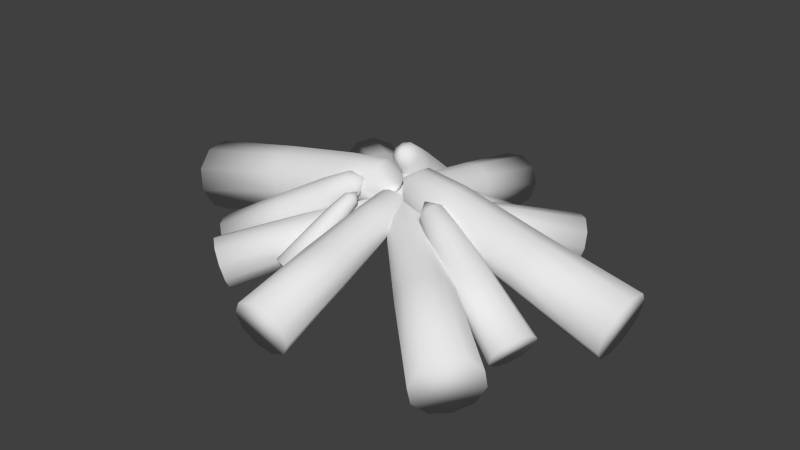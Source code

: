 # Source: fireplace.blend  (saved by Blender 2.71.0; exported with 4.5.12 LTS)
import bpy
from mathutils import Matrix  # noqa: F401  (used for matrix-valued properties, if any)

bpy.ops.wm.read_factory_settings(use_empty=True)
scene = bpy.context.scene
scene.name = 'Scene'

# ---- collections
col_collection_1 = bpy.data.collections.new('Collection 1'); scene.collection.children.link(col_collection_1)

# ---- world
world_world = bpy.data.worlds.new('World'); scene.world = world_world
world_world.color = (0.05088, 0.05088, 0.05088)
world_world.use_sun_shadow = False
world_world.sun_shadow_jitter_overblur = 0.0
world_world.cycles.sampling_method = 'MANUAL'
world_world.cycles.sample_map_resolution = 256

# ---- meshes
me_icosphere_003 = bpy.data.meshes.new('Icosphere.003')
me_icosphere_003.from_pydata([(-0.09986, 0.06941, 0.4741), (-0.08647, 0.09437, 0.4226), (-0.1041, -0.04046, 0.4948), (-0.1066, 0.0179, 0.5017), (-0.07837, -0.0945, 0.4003), (-0.09331, -0.0834, 0.4561), (-0.05825, -0.01804, 0.3211), (-0.06498, -0.06954, 0.3488), (-0.07153, 0.08327, 0.3668), (-0.06076, 0.04033, 0.328), (-1.127, 0.06139, -0.03164), (-1.147, 0.1416, 0.04076), (-1.135, -0.144, 0.007118), (-1.122, -0.0477, -0.04449), (-1.188, -0.1699, 0.2078), (-1.16, -0.1906, 0.1035), (-1.213, 0.01947, 0.293), (-1.208, -0.08963, 0.2802), (-1.175, 0.1624, 0.1451), (-1.2, 0.1157, 0.2414), (-0.2534, -0.09323, 0.2821), (-0.2896, -0.1109, 0.419), (-0.2479, 0.04697, 0.2556), (-0.2705, -0.1251, 0.3478), (-0.2616, 0.1018, 0.3051), (-0.2447, -0.02751, 0.2468), (-0.2819, 0.1158, 0.3759), (-0.2987, 0.084, 0.4417), (-0.3034, -0.05613, 0.4684), (-0.2631, 0.1016, 0.3047), (-0.3069, 0.01833, 0.4771), (-0.6545, -0.1582, 0.2411), (-0.6454, 0.124, 0.1874), (-0.6238, -0.03675, 0.1151), (-0.6338, -0.1185, 0.1591), (-0.6282, 0.05585, 0.126), (-0.6779, -0.1406, 0.3298), (-0.6895, 0.1021, 0.358), (-0.6688, 0.1416, 0.276), (-0.6952, -0.0724, 0.3913), (-0.6996, 0.02031, 0.4021), (0.002452, -0.00116, 0.4493), (0.1095, 0.045, 0.5111), (0.1131, -0.01242, 0.5234), (0.08089, 0.08954, 0.4126), (0.09723, 0.08394, 0.4688), (0.06026, 0.005687, 0.3414), (0.06677, 0.05965, 0.3639), (0.07615, -0.09068, 0.396), (0.06384, -0.05173, 0.3537), (0.1066, -0.06638, 0.5009), (0.09249, -0.09627, 0.4522), (1.148, -0.1577, 0.1588), (1.172, -0.1075, 0.2404), (1.1, -0.08298, -0.00648), (1.121, -0.1483, 0.0645), (1.105, 0.1038, 0.01068), (1.094, 0.0133, -0.02704), (1.156, 0.1445, 0.1865), (1.129, 0.1539, 0.09226), (1.183, -0.01707, 0.2781), (1.177, 0.07921, 0.2575), (0.2486, -0.06275, 0.2745), (0.2524, 0.07937, 0.2876), (0.285, -0.1196, 0.4003), (0.244, 0.01052, 0.2589), (0.303, -0.08145, 0.4624), (0.2642, -0.1125, 0.3286), (0.3126, -0.01258, 0.4907), (0.3077, 0.06064, 0.4751), (0.2705, 0.1175, 0.3496), (0.3044, -0.08137, 0.4619), (0.2916, 0.1103, 0.4213), (0.6492, 0.01085, 0.1271), (0.7168, -0.09174, 0.3538), (0.673, -0.1264, 0.2046), (0.6549, -0.07095, 0.1445), (0.6966, -0.1343, 0.2845), (0.6582, 0.08776, 0.1592), (0.7203, 0.06682, 0.3686), (0.7259, -0.01495, 0.3859), (0.6785, 0.1304, 0.2285), (0.7022, 0.1223, 0.3085), (0.05732, 0.0756, 0.3829), (0.077, 0.06538, 0.3426), (-0.0287, 0.07775, 0.3991), (0.01694, 0.08032, 0.4045), (-0.07072, 0.05706, 0.3251), (-0.06219, 0.06886, 0.3688), (-0.01067, 0.04212, 0.2632), (-0.05105, 0.04684, 0.2848), (0.06846, 0.05357, 0.2989), (0.03498, 0.04469, 0.2686), (0.04025, 0.8794, -0.01291), (0.1028, 0.896, 0.04376), (-0.1205, 0.8834, 0.01742), (-0.04507, 0.8746, -0.02296), (-0.1414, 0.9246, 0.1745), (-0.1573, 0.9025, 0.09283), (0.006549, 0.946, 0.2412), (-0.07877, 0.9412, 0.2311), (0.1188, 0.9181, 0.1254), (0.08201, 0.9372, 0.2008), (-0.07157, 0.194, 0.2326), (-0.08578, 0.2222, 0.3398), (0.0382, 0.1912, 0.2119), (-0.09667, 0.2071, 0.2841), (0.08094, 0.2025, 0.2506), (-0.02005, 0.1879, 0.205), (0.09171, 0.2186, 0.306), (0.06665, 0.2313, 0.3576), (-0.04306, 0.2336, 0.3784), (0.08082, 0.2036, 0.2503), (0.01518, 0.2371, 0.3852), (-0.1266, 0.5072, 0.2005), (0.09429, 0.5031, 0.1585), (-0.03126, 0.4845, 0.102), (-0.09536, 0.4914, 0.1363), (0.04116, 0.4889, 0.1104), (-0.1131, 0.5257, 0.27), (0.07667, 0.5374, 0.292), (0.1079, 0.5216, 0.2279), (-0.0599, 0.5399, 0.3181), (0.0126, 0.5444, 0.3265), (0.003171, -0.005209, 0.3635), (0.04042, -0.08853, 0.4119), (-0.004479, -0.09193, 0.4215), (0.07497, -0.06564, 0.3347), (0.07076, -0.07848, 0.3787), (0.009137, -0.05037, 0.279), (0.05143, -0.0549, 0.2966), (-0.06611, -0.06382, 0.3218), (-0.03576, -0.05378, 0.2886), (-0.04677, -0.0874, 0.4038), (-0.07031, -0.07667, 0.3658), (-0.121, -0.9248, 0.1332), (-0.07696, -0.9449, 0.2044), (-0.05637, -0.8821, -0.01095), (-0.1131, -0.9008, 0.05097), (0.1066, -0.8842, 0.004019), (0.02754, -0.8757, -0.02888), (0.1427, -0.9282, 0.1574), (0.1506, -0.9042, 0.07519), (0.00209, -0.9534, 0.2373), (0.086, -0.947, 0.2194), (-0.04244, -0.1984, 0.2267), (0.06881, -0.1999, 0.2369), (-0.08654, -0.2276, 0.3252), (0.01485, -0.1941, 0.2145), (-0.0565, -0.2413, 0.3738), (-0.08117, -0.2112, 0.269), (-0.002508, -0.248, 0.3958), (0.05474, -0.2434, 0.3837), (0.09884, -0.2137, 0.2855), (-0.05642, -0.2423, 0.3734), (0.09346, -0.2303, 0.3416), (0.02019, -0.4875, 0.1056), (-0.06851, -0.5477, 0.3033), (-0.09922, -0.5098, 0.1732), (-0.05109, -0.4934, 0.1207), (-0.1059, -0.5306, 0.2429), (0.08739, -0.4945, 0.1336), (0.06985, -0.5488, 0.3163), (-0.001411, -0.5547, 0.3313), (0.1248, -0.5116, 0.1941), (0.1181, -0.5324, 0.2639), (0.08698, 0.01268, 0.3264), (0.09342, -0.006167, 0.2901), (0.03243, 0.06748, 0.3409), (0.06368, 0.04081, 0.3458), (-0.007708, 0.08012, 0.2745), (0.005164, 0.08249, 0.3137), (0.02203, 0.03314, 0.2188), (-0.001266, 0.06127, 0.2382), (0.08055, -0.008539, 0.2509), (0.05328, 0.006473, 0.2236), (0.5748, 0.5455, -0.02929), (0.6258, 0.5174, 0.02163), (0.4729, 0.6479, -0.002033), (0.5164, 0.5953, -0.03832), (0.4849, 0.6876, 0.1391), (0.4608, 0.6831, 0.06572), (0.5943, 0.6097, 0.199), (0.5359, 0.6595, 0.19), (0.6499, 0.5219, 0.09497), (0.6378, 0.5571, 0.1627), (0.07676, 0.1696, 0.1913), (0.08501, 0.1967, 0.2876), (0.1463, 0.09964, 0.1727), (0.06857, 0.1937, 0.2375), (0.1811, 0.08048, 0.2075), (0.1065, 0.1337, 0.1665), (0.1981, 0.08421, 0.2573), (0.1897, 0.1081, 0.3036), (0.1198, 0.1776, 0.3223), (0.1817, 0.08128, 0.2072), (0.1598, 0.1437, 0.3284), (0.2354, 0.4073, 0.1625), (0.3764, 0.2675, 0.1247), (0.2832, 0.3333, 0.07392), (0.2459, 0.3776, 0.1048), (0.333, 0.2912, 0.08154), (0.2557, 0.4109, 0.2249), (0.3862, 0.3007, 0.2447), (0.3967, 0.2711, 0.187), (0.2991, 0.3871, 0.2681), (0.3489, 0.345, 0.2757), (0.001647, -0.006201, 0.3089), (-0.02587, -0.08345, 0.3524), (-0.05715, -0.05779, 0.361), (0.01078, -0.09003, 0.2831), (7.538e-05, -0.09576, 0.3226), (-0.02251, -0.03924, 0.233), (0.002154, -0.06844, 0.2489), (-0.07974, -0.001277, 0.2714), (-0.05379, -0.01359, 0.2417), (-0.08182, -0.0286, 0.3452), (-0.09045, -0.007009, 0.311), (-0.6498, -0.5266, 0.102), (-0.6337, -0.5669, 0.166), (-0.5813, -0.5389, -0.02753), (-0.6298, -0.5159, 0.02811), (-0.4767, -0.6414, -0.01408), (-0.5228, -0.5868, -0.04364), (-0.4806, -0.6925, 0.1238), (-0.4606, -0.6818, 0.04987), (-0.5876, -0.6215, 0.1955), (-0.5291, -0.6695, 0.1794), (-0.1479, -0.1034, 0.186), (-0.07658, -0.1735, 0.1952), (-0.1947, -0.09497, 0.2745), (-0.108, -0.1362, 0.175), (-0.1836, -0.1225, 0.3181), (-0.181, -0.08768, 0.224), (-0.1527, -0.1604, 0.338), (-0.1127, -0.1929, 0.3271), (-0.06561, -0.201, 0.2388), (-0.1843, -0.1233, 0.3178), (-0.07941, -0.2085, 0.2892), (-0.2867, -0.3301, 0.07717), (-0.3816, -0.3141, 0.2549), (-0.3781, -0.2705, 0.1379), (-0.3366, -0.2897, 0.09079), (-0.3953, -0.2798, 0.2006), (-0.2473, -0.3763, 0.1023), (-0.2925, -0.4007, 0.2665), (-0.3424, -0.3603, 0.28), (-0.2337, -0.4107, 0.1567), (-0.2509, -0.42, 0.2194), (0.02503, -0.113, 0.3603), (0.00125, -0.1218, 0.3142), (0.09296, -0.04179, 0.3789), (0.06006, -0.08245, 0.385), (0.1077, 0.009718, 0.2943), (0.1112, -0.006586, 0.3442), (0.04891, -0.02969, 0.2234), (0.08394, 0.0008949, 0.2481), (-0.002195, -0.1055, 0.2642), (0.01601, -0.07034, 0.2295), (0.7193, -0.7163, -0.09246), (0.6852, -0.7821, -0.02764), (0.8463, -0.5832, -0.05776), (0.7808, -0.6403, -0.104), (0.8971, -0.5972, 0.1219), (0.8907, -0.5667, 0.0285), (0.8016, -0.739, 0.1982), (0.8631, -0.663, 0.1867), (0.6917, -0.8126, 0.06573), (0.7361, -0.7961, 0.152), (0.2244, -0.09483, 0.1884), (0.2592, -0.1044, 0.311), (0.1377, -0.1857, 0.1647), (0.2548, -0.08361, 0.2473), (0.1144, -0.2306, 0.209), (0.1797, -0.1338, 0.1568), (0.1197, -0.252, 0.2724), (0.1498, -0.2406, 0.3314), (0.236, -0.1494, 0.3552), (0.1155, -0.2314, 0.2087), (0.1942, -0.2014, 0.363), (0.5322, -0.2888, 0.1517), (0.3589, -0.4729, 0.1036), (0.4396, -0.3522, 0.03893), (0.4947, -0.3032, 0.07827), (0.3877, -0.417, 0.04863), (0.5375, -0.3146, 0.2311), (0.4015, -0.4843, 0.2564), (0.3641, -0.4986, 0.183), (0.5086, -0.3706, 0.2862), (0.4566, -0.4354, 0.2958), (-0.001829, -0.005044, 0.3381), (-0.1011, 0.02743, 0.3935), (-0.06944, 0.06809, 0.4044), (-0.1082, -0.01944, 0.3052), (-0.1159, -0.006005, 0.3556), (-0.04468, 0.02461, 0.2415), (-0.08103, -0.007748, 0.2617), (0.001746, 0.0987, 0.2904), (-0.01307, 0.06527, 0.2525), (-0.03309, 0.1004, 0.3843), (-0.005903, 0.1121, 0.3407), (-0.6857, 0.8069, 0.0747), (-0.7365, 0.785, 0.1561), (-0.6991, 0.7193, -0.09023), (-0.6714, 0.7818, -0.01939), (-0.8261, 0.5828, -0.0731), (-0.7582, 0.6433, -0.1107), (-0.8912, 0.5861, 0.1024), (-0.8769, 0.561, 0.008317), (-0.8044, 0.7246, 0.1938), (-0.8635, 0.6486, 0.1732), (-0.1305, 0.1821, 0.1816), (-0.2173, 0.08899, 0.1933), (-0.1213, 0.2419, 0.2943), (-0.1709, 0.1303, 0.1676), (-0.156, 0.2269, 0.3499), (-0.1116, 0.2247, 0.23), (-0.2032, 0.1864, 0.3751), (-0.2433, 0.1343, 0.3613), (-0.252, 0.07411, 0.2489), (-0.157, 0.2277, 0.3494), (-0.2619, 0.09143, 0.313), (-0.4236, 0.3512, 0.04308), (-0.4064, 0.4726, 0.2693), (-0.3507, 0.4695, 0.1204), (-0.3738, 0.4161, 0.06041), (-0.3632, 0.4911, 0.2002), (-0.4811, 0.2996, 0.07512), (-0.5137, 0.3562, 0.2841), (-0.4639, 0.4211, 0.3013), (-0.5244, 0.2811, 0.1443), (-0.5368, 0.3027, 0.2241), (-0.2036, -0.05468, 0.3824), (-0.1808, -0.07254, 0.3594), (-0.231, -0.08056, 0.4418), (-0.2227, -0.05775, 0.4139), (-0.2074, -0.1464, 0.4497), (-0.2251, -0.1144, 0.4555), (-0.1655, -0.1612, 0.3952), (-0.1846, -0.1642, 0.4267), (-0.1631, -0.1045, 0.3536), (-0.1572, -0.1383, 0.3673), (-0.6811, -0.4058, -0.02596), (-0.6921, -0.3426, -0.05155), (-0.7323, -0.4542, 0.08504), (-0.6965, -0.4485, 0.02622), (-0.808, -0.3611, 0.1388), (-0.7749, -0.4208, 0.1281), (-0.8035, -0.2552, 0.06106), (-0.8189, -0.2978, 0.1132), (-0.7251, -0.2829, -0.04078), (-0.7677, -0.2495, 0.002228), (-0.2817, -0.2222, 0.37), (-0.3334, -0.1587, 0.4067), (-0.2467, -0.1892, 0.2943), (-0.3108, -0.1995, 0.3994), (-0.2542, -0.146, 0.2768), (-0.2572, -0.2183, 0.3299), (-0.2774, -0.1056, 0.2838), (-0.3063, -0.0827, 0.3132), (-0.3409, -0.1155, 0.3892), (-0.255, -0.1463, 0.2764), (-0.3305, -0.08651, 0.3535), (-0.5118, -0.2973, 0.2843), (-0.4424, -0.2312, 0.1312), (-0.4458, -0.321, 0.1974), (-0.4759, -0.3258, 0.2476), (-0.433, -0.2849, 0.153), (-0.5398, -0.2465, 0.2936), (-0.5061, -0.1519, 0.1771), (-0.4703, -0.1804, 0.1404), (-0.5491, -0.1927, 0.2718), (-0.5363, -0.1566, 0.2273), (-0.1434, -0.08734, 0.4375), (0.2348, -0.1764, 0.3824), (0.2299, -0.1478, 0.3594), (0.2724, -0.1756, 0.4418), (0.251, -0.187, 0.4139), (0.2992, -0.111, 0.4497), (0.2908, -0.1466, 0.4555), (0.2781, -0.0719, 0.3952), (0.2943, -0.08251, 0.4267), (0.2382, -0.1123, 0.3536), (0.2567, -0.08327, 0.3673), (0.8244, -0.237, -0.02596), (0.79, -0.2912, -0.05155), (0.8949, -0.2356, 0.08504), (0.8645, -0.2158, 0.02622), (0.8884, -0.3554, 0.1388), (0.904, -0.2889, 0.1281), (0.8139, -0.4308, 0.06106), (0.854, -0.4096, 0.1132), (0.7744, -0.3577, -0.04078), (0.7835, -0.411, 0.002228), (0.4052, -0.1047, 0.37), (0.4008, -0.1865, 0.4067), (0.3571, -0.1057, 0.2943), (0.4115, -0.1412, 0.3994), (0.3336, -0.1427, 0.2768), (0.3845, -0.0912, 0.3299), (0.3237, -0.1883, 0.2838), (0.3297, -0.2246, 0.3132), (0.3774, -0.2235, 0.3892), (0.3344, -0.143, 0.2764), (0.3502, -0.2381, 0.3535), (0.6261, -0.2037, 0.2843), (0.5302, -0.206, 0.1312), (0.5931, -0.1418, 0.1974), (0.6186, -0.1585, 0.2476), (0.5594, -0.16, 0.153), (0.6127, -0.2601, 0.2936), (0.5242, -0.3076, 0.1771), (0.5168, -0.2624, 0.1404), (0.5835, -0.3062, 0.2718), (0.5497, -0.3243, 0.2273), (0.2122, -0.1118, 0.4375), (0.1013, 0.1091, 0.3468), (0.08063, 0.1067, 0.3302), (0.1021, 0.1362, 0.3895), (0.1095, 0.1204, 0.3694), (0.05674, 0.1578, 0.3952), (0.08197, 0.1505, 0.3993), (0.02786, 0.144, 0.356), (0.03607, 0.1553, 0.3786), (0.0554, 0.114, 0.3261), (0.03525, 0.1283, 0.3359), (0.1663, 0.5304, 0.05315), (0.204, 0.5037, 0.03475), (0.1679, 0.581, 0.133), (0.1525, 0.5599, 0.09067), (0.2537, 0.572, 0.1716), (0.2065, 0.5856, 0.1639), (0.3051, 0.5158, 0.1157), (0.2913, 0.5453, 0.1532), (0.2512, 0.4901, 0.04249), (0.2898, 0.4947, 0.07342), (0.05607, 0.2342, 0.3379), (0.1147, 0.228, 0.3643), (0.05501, 0.1996, 0.2834), (0.08245, 0.2373, 0.359), (0.08073, 0.1814, 0.2709), (0.04559, 0.2197, 0.309), (0.1131, 0.1725, 0.2759), (0.1394, 0.1756, 0.2971), (0.1404, 0.2099, 0.3517), (0.08096, 0.1819, 0.2706), (0.1498, 0.1898, 0.326), (0.1352, 0.3892, 0.2763), (0.1333, 0.3203, 0.1662), (0.08954, 0.3678, 0.2138), (0.1024, 0.3855, 0.2498), (0.1013, 0.3429, 0.1818), (0.1752, 0.3775, 0.2829), (0.2061, 0.3123, 0.1992), (0.1733, 0.3086, 0.1728), (0.2072, 0.3548, 0.2673), (0.219, 0.3299, 0.2353), (0.0541, 0.09527, 0.3864), (-0.2748, 0.1754, 0.3716), (-0.2679, 0.1588, 0.3588), (-0.3028, 0.1726, 0.4027), (-0.2882, 0.1807, 0.3883), (-0.3153, 0.1326, 0.4053), (-0.3132, 0.1542, 0.4092), (-0.295, 0.1108, 0.3759), (-0.3084, 0.116, 0.3926), (-0.2701, 0.1372, 0.355), (-0.2804, 0.1188, 0.3615), (-0.5819, 0.1747, 0.07191), (-0.5626, 0.209, 0.05975), (-0.6342, 0.1695, 0.1301), (-0.6093, 0.1597, 0.09877), (-0.6431, 0.2409, 0.1611), (-0.6471, 0.2006, 0.1539), (-0.5964, 0.2903, 0.122), (-0.6238, 0.2752, 0.1489), (-0.5586, 0.2494, 0.06695), (-0.5715, 0.2804, 0.09074), (-0.3688, 0.1223, 0.348), (-0.375, 0.1711, 0.3691), (-0.3331, 0.1259, 0.3083), (-0.3777, 0.1435, 0.3642), (-0.3199, 0.1493, 0.3), (-0.3518, 0.1156, 0.3266), (-0.3176, 0.1769, 0.3046), (-0.3263, 0.1981, 0.3209), (-0.3618, 0.1945, 0.3608), (-0.3203, 0.1494, 0.2997), (-0.3432, 0.2048, 0.3424), (-0.4953, 0.1673, 0.2744), (-0.424, 0.1746, 0.1941), (-0.4635, 0.1326, 0.2273), (-0.4844, 0.141, 0.2541), (-0.4404, 0.1455, 0.2044), (-0.4918, 0.2016, 0.2806), (-0.4313, 0.2352, 0.2206), (-0.4205, 0.2089, 0.2002), (-0.4754, 0.2307, 0.2703), (-0.4523, 0.2435, 0.2473), (-0.2632, 0.1385, 0.4069), (-0.1551, -0.1844, 0.3716), (-0.1378, -0.1795, 0.3588), (-0.1556, -0.2125, 0.4027), (-0.1619, -0.197, 0.3883), (-0.1174, -0.2296, 0.4053), (-0.1386, -0.225, 0.4092), (-0.09331, -0.212, 0.3759), (-0.1001, -0.2247, 0.3926), (-0.1166, -0.1841, 0.355), (-0.09962, -0.1966, 0.3615), (-0.1903, -0.4895, 0.07191), (-0.2221, -0.4663, 0.05975), (-0.1913, -0.542, 0.1301), (-0.1786, -0.5184, 0.09877), (-0.2632, -0.5425, 0.1611), (-0.2236, -0.5512, 0.1539), (-0.3068, -0.4904, 0.122), (-0.295, -0.5193, 0.1489), (-0.2617, -0.4576, 0.06695), (-0.2941, -0.4668, 0.09074), (-0.1134, -0.284, 0.348), (-0.1626, -0.2844, 0.3691), (-0.1128, -0.2481, 0.3083), (-0.1355, -0.2903, 0.3642), (-0.1345, -0.2322, 0.3), (-0.1047, -0.2678, 0.3266), (-0.1617, -0.2267, 0.3046), (-0.1837, -0.2329, 0.3209), (-0.1843, -0.2685, 0.3608), (-0.1346, -0.2326, 0.2997), (-0.1923, -0.2488, 0.3424), (-0.1728, -0.4043, 0.2744), (-0.1718, -0.3326, 0.1941), (-0.1347, -0.3768, 0.2273), (-0.1454, -0.3966, 0.2541), (-0.1448, -0.3523, 0.2044), (-0.2065, -0.3969, 0.2806), (-0.2328, -0.3329, 0.2206), (-0.2054, -0.3252, 0.2002), (-0.2335, -0.3772, 0.2703), (-0.2435, -0.3527, 0.2473), (-0.1171, -0.1772, 0.4069), (-0.05307, 0.1566, 0.4532), (-0.07327, 0.1311, 0.4302), (-0.08192, 0.1983, 0.5094), (-0.05638, 0.1822, 0.4835), (-0.1559, 0.1831, 0.5142), (-0.12, 0.1986, 0.5212), (-0.1728, 0.132, 0.461), (-0.1761, 0.1577, 0.4912), (-0.1093, 0.1156, 0.4233), (-0.1473, 0.1159, 0.435), (-0.3225, 0.6412, -0.08792), (-0.2515, 0.6406, -0.1099), (-0.3765, 0.7192, 0.01712), (-0.3703, 0.6713, -0.03942), (-0.2714, 0.7958, 0.07308), (-0.3387, 0.7668, 0.06009), (-0.1526, 0.7652, 0.002625), (-0.2004, 0.7952, 0.05113), (-0.1842, 0.6696, -0.09688), (-0.1464, 0.7172, -0.05391), (-0.219, 0.2587, 0.4106), (-0.1474, 0.311, 0.4488), (-0.1822, 0.2054, 0.339), (-0.1933, 0.2912, 0.4399), (-0.1337, 0.2049, 0.324), (-0.2148, 0.2259, 0.3721), (-0.08798, 0.2254, 0.3323), (-0.06216, 0.2577, 0.3618), (-0.09884, 0.3106, 0.4338), (-0.1339, 0.2057, 0.3234), (-0.0663, 0.2902, 0.4005), (-0.2586, 0.4978, 0.2778), (-0.1847, 0.3915, 0.1327), (-0.2855, 0.4173, 0.1927), (-0.2907, 0.4577, 0.241), (-0.245, 0.392, 0.1514), (-0.2014, 0.5223, 0.289), (-0.09535, 0.4561, 0.1806), (-0.1275, 0.416, 0.1438), (-0.141, 0.5218, 0.2703), (-0.1005, 0.4965, 0.2289), (-0.1012, 0.106, 0.5171)], [], [(0, 1, 26, 27), (31, 36, 14, 15), (32, 35, 10, 11), (5, 2, 28, 21), (35, 33, 13, 10), (2, 3, 30, 28), (33, 34, 12, 13), (3, 0, 27, 30), (34, 31, 15, 12), (1, 8, 24, 29, 26), (10, 13, 12, 15, 14, 17, 16, 19, 18, 11), (9, 6, 25, 22), (4, 5, 21, 23), (7, 4, 23, 20), (8, 9, 22, 24), (6, 7, 20, 25), (39, 40, 16, 17), (38, 32, 11, 18), (36, 39, 17, 14), (37, 38, 18, 19), (40, 37, 19, 16), (22, 25, 33, 35), (23, 21, 36, 31), (20, 23, 31, 34), (24, 22, 35, 32, 29), (25, 20, 34, 33), (27, 26, 38, 37), (28, 30, 40, 39), (30, 27, 37, 40), (26, 29, 32, 38), (21, 28, 39, 36), (8, 1, 41), (6, 9, 41), (4, 7, 41), (2, 5, 41), (0, 3, 41), (9, 8, 41), (7, 6, 41), (5, 4, 41), (3, 2, 41), (1, 0, 41), (42, 43, 68, 69), (73, 78, 56, 57), (74, 77, 52, 53), (47, 44, 70, 63), (77, 75, 55, 52), (44, 45, 72, 70), (75, 76, 54, 55), (45, 42, 69, 72), (76, 73, 57, 54), (43, 50, 66, 71, 68), (52, 55, 54, 57, 56, 59, 58, 61, 60, 53), (51, 48, 67, 64), (46, 47, 63, 65), (49, 46, 65, 62), (50, 51, 64, 66), (48, 49, 62, 67), (81, 82, 58, 59), (80, 74, 53, 60), (78, 81, 59, 56), (79, 80, 60, 61), (82, 79, 61, 58), (64, 67, 75, 77), (65, 63, 78, 73), (62, 65, 73, 76), (66, 64, 77, 74, 71), (67, 62, 76, 75), (69, 68, 80, 79), (70, 72, 82, 81), (72, 69, 79, 82), (68, 71, 74, 80), (63, 70, 81, 78), (50, 43, 41), (48, 51, 41), (46, 49, 41), (44, 47, 41), (42, 45, 41), (51, 50, 41), (49, 48, 41), (47, 46, 41), (45, 44, 41), (43, 42, 41), (83, 84, 109, 110), (114, 119, 97, 98), (115, 118, 93, 94), (88, 85, 111, 104), (118, 116, 96, 93), (85, 86, 113, 111), (116, 117, 95, 96), (86, 83, 110, 113), (117, 114, 98, 95), (84, 91, 107, 112, 109), (93, 96, 95, 98, 97, 100, 99, 102, 101, 94), (92, 89, 108, 105), (87, 88, 104, 106), (90, 87, 106, 103), (91, 92, 105, 107), (89, 90, 103, 108), (122, 123, 99, 100), (121, 115, 94, 101), (119, 122, 100, 97), (120, 121, 101, 102), (123, 120, 102, 99), (105, 108, 116, 118), (106, 104, 119, 114), (103, 106, 114, 117), (107, 105, 118, 115, 112), (108, 103, 117, 116), (110, 109, 121, 120), (111, 113, 123, 122), (113, 110, 120, 123), (109, 112, 115, 121), (104, 111, 122, 119), (91, 84, 124), (89, 92, 124), (87, 90, 124), (85, 88, 124), (83, 86, 124), (92, 91, 124), (90, 89, 124), (88, 87, 124), (86, 85, 124), (84, 83, 124), (125, 126, 151, 152), (156, 161, 139, 140), (157, 160, 135, 136), (130, 127, 153, 146), (160, 158, 138, 135), (127, 128, 155, 153), (158, 159, 137, 138), (128, 125, 152, 155), (159, 156, 140, 137), (126, 133, 149, 154, 151), (135, 138, 137, 140, 139, 142, 141, 144, 143, 136), (134, 131, 150, 147), (129, 130, 146, 148), (132, 129, 148, 145), (133, 134, 147, 149), (131, 132, 145, 150), (164, 165, 141, 142), (163, 157, 136, 143), (161, 164, 142, 139), (162, 163, 143, 144), (165, 162, 144, 141), (147, 150, 158, 160), (148, 146, 161, 156), (145, 148, 156, 159), (149, 147, 160, 157, 154), (150, 145, 159, 158), (152, 151, 163, 162), (153, 155, 165, 164), (155, 152, 162, 165), (151, 154, 157, 163), (146, 153, 164, 161), (133, 126, 124), (131, 134, 124), (129, 132, 124), (127, 130, 124), (125, 128, 124), (134, 133, 124), (132, 131, 124), (130, 129, 124), (128, 127, 124), (126, 125, 124), (166, 167, 192, 193), (197, 202, 180, 181), (198, 201, 176, 177), (171, 168, 194, 187), (201, 199, 179, 176), (168, 169, 196, 194), (199, 200, 178, 179), (169, 166, 193, 196), (200, 197, 181, 178), (167, 174, 190, 195, 192), (176, 179, 178, 181, 180, 183, 182, 185, 184, 177), (175, 172, 191, 188), (170, 171, 187, 189), (173, 170, 189, 186), (174, 175, 188, 190), (172, 173, 186, 191), (205, 206, 182, 183), (204, 198, 177, 184), (202, 205, 183, 180), (203, 204, 184, 185), (206, 203, 185, 182), (188, 191, 199, 201), (189, 187, 202, 197), (186, 189, 197, 200), (190, 188, 201, 198, 195), (191, 186, 200, 199), (193, 192, 204, 203), (194, 196, 206, 205), (196, 193, 203, 206), (192, 195, 198, 204), (187, 194, 205, 202), (174, 167, 207), (172, 175, 207), (170, 173, 207), (168, 171, 207), (166, 169, 207), (175, 174, 207), (173, 172, 207), (171, 170, 207), (169, 168, 207), (167, 166, 207), (208, 209, 234, 235), (239, 244, 222, 223), (240, 243, 218, 219), (213, 210, 236, 229), (243, 241, 221, 218), (210, 211, 238, 236), (241, 242, 220, 221), (211, 208, 235, 238), (242, 239, 223, 220), (209, 216, 232, 237, 234), (218, 221, 220, 223, 222, 225, 224, 227, 226, 219), (217, 214, 233, 230), (212, 213, 229, 231), (215, 212, 231, 228), (216, 217, 230, 232), (214, 215, 228, 233), (247, 248, 224, 225), (246, 240, 219, 226), (244, 247, 225, 222), (245, 246, 226, 227), (248, 245, 227, 224), (230, 233, 241, 243), (231, 229, 244, 239), (228, 231, 239, 242), (232, 230, 243, 240, 237), (233, 228, 242, 241), (235, 234, 246, 245), (236, 238, 248, 247), (238, 235, 245, 248), (234, 237, 240, 246), (229, 236, 247, 244), (216, 209, 207), (214, 217, 207), (212, 215, 207), (210, 213, 207), (208, 211, 207), (217, 216, 207), (215, 214, 207), (213, 212, 207), (211, 210, 207), (209, 208, 207), (249, 250, 275, 276), (280, 285, 263, 264), (281, 284, 259, 260), (254, 251, 277, 270), (284, 282, 262, 259), (251, 252, 279, 277), (282, 283, 261, 262), (252, 249, 276, 279), (283, 280, 264, 261), (250, 257, 273, 278, 275), (259, 262, 261, 264, 263, 266, 265, 268, 267, 260), (258, 255, 274, 271), (253, 254, 270, 272), (256, 253, 272, 269), (257, 258, 271, 273), (255, 256, 269, 274), (288, 289, 265, 266), (287, 281, 260, 267), (285, 288, 266, 263), (286, 287, 267, 268), (289, 286, 268, 265), (271, 274, 282, 284), (272, 270, 285, 280), (269, 272, 280, 283), (273, 271, 284, 281, 278), (274, 269, 283, 282), (276, 275, 287, 286), (277, 279, 289, 288), (279, 276, 286, 289), (275, 278, 281, 287), (270, 277, 288, 285), (257, 250, 290), (255, 258, 290), (253, 256, 290), (251, 254, 290), (249, 252, 290), (258, 257, 290), (256, 255, 290), (254, 253, 290), (252, 251, 290), (250, 249, 290), (291, 292, 317, 318), (322, 327, 305, 306), (323, 326, 301, 302), (296, 293, 319, 312), (326, 324, 304, 301), (293, 294, 321, 319), (324, 325, 303, 304), (294, 291, 318, 321), (325, 322, 306, 303), (292, 299, 315, 320, 317), (301, 304, 303, 306, 305, 308, 307, 310, 309, 302), (300, 297, 316, 313), (295, 296, 312, 314), (298, 295, 314, 311), (299, 300, 313, 315), (297, 298, 311, 316), (330, 331, 307, 308), (329, 323, 302, 309), (327, 330, 308, 305), (328, 329, 309, 310), (331, 328, 310, 307), (313, 316, 324, 326), (314, 312, 327, 322), (311, 314, 322, 325), (315, 313, 326, 323, 320), (316, 311, 325, 324), (318, 317, 329, 328), (319, 321, 331, 330), (321, 318, 328, 331), (317, 320, 323, 329), (312, 319, 330, 327), (299, 292, 290), (297, 300, 290), (295, 298, 290), (293, 296, 290), (291, 294, 290), (300, 299, 290), (298, 297, 290), (296, 295, 290), (294, 293, 290), (292, 291, 290), (332, 333, 358, 359), (363, 368, 346, 347), (364, 367, 342, 343), (337, 334, 360, 353), (367, 365, 345, 342), (334, 335, 362, 360), (365, 366, 344, 345), (335, 332, 359, 362), (366, 363, 347, 344), (333, 340, 356, 361, 358), (342, 345, 344, 347, 346, 349, 348, 351, 350, 343), (341, 338, 357, 354), (336, 337, 353, 355), (339, 336, 355, 352), (340, 341, 354, 356), (338, 339, 352, 357), (371, 372, 348, 349), (370, 364, 343, 350), (368, 371, 349, 346), (369, 370, 350, 351), (372, 369, 351, 348), (354, 357, 365, 367), (355, 353, 368, 363), (352, 355, 363, 366), (356, 354, 367, 364, 361), (357, 352, 366, 365), (359, 358, 370, 369), (360, 362, 372, 371), (362, 359, 369, 372), (358, 361, 364, 370), (353, 360, 371, 368), (340, 333, 373), (338, 341, 373), (336, 339, 373), (334, 337, 373), (332, 335, 373), (341, 340, 373), (339, 338, 373), (337, 336, 373), (335, 334, 373), (333, 332, 373), (374, 375, 400, 401), (405, 410, 388, 389), (406, 409, 384, 385), (379, 376, 402, 395), (409, 407, 387, 384), (376, 377, 404, 402), (407, 408, 386, 387), (377, 374, 401, 404), (408, 405, 389, 386), (375, 382, 398, 403, 400), (384, 387, 386, 389, 388, 391, 390, 393, 392, 385), (383, 380, 399, 396), (378, 379, 395, 397), (381, 378, 397, 394), (382, 383, 396, 398), (380, 381, 394, 399), (413, 414, 390, 391), (412, 406, 385, 392), (410, 413, 391, 388), (411, 412, 392, 393), (414, 411, 393, 390), (396, 399, 407, 409), (397, 395, 410, 405), (394, 397, 405, 408), (398, 396, 409, 406, 403), (399, 394, 408, 407), (401, 400, 412, 411), (402, 404, 414, 413), (404, 401, 411, 414), (400, 403, 406, 412), (395, 402, 413, 410), (382, 375, 415), (380, 383, 415), (378, 381, 415), (376, 379, 415), (374, 377, 415), (383, 382, 415), (381, 380, 415), (379, 378, 415), (377, 376, 415), (375, 374, 415), (416, 417, 442, 443), (447, 452, 430, 431), (448, 451, 426, 427), (421, 418, 444, 437), (451, 449, 429, 426), (418, 419, 446, 444), (449, 450, 428, 429), (419, 416, 443, 446), (450, 447, 431, 428), (417, 424, 440, 445, 442), (426, 429, 428, 431, 430, 433, 432, 435, 434, 427), (425, 422, 441, 438), (420, 421, 437, 439), (423, 420, 439, 436), (424, 425, 438, 440), (422, 423, 436, 441), (455, 456, 432, 433), (454, 448, 427, 434), (452, 455, 433, 430), (453, 454, 434, 435), (456, 453, 435, 432), (438, 441, 449, 451), (439, 437, 452, 447), (436, 439, 447, 450), (440, 438, 451, 448, 445), (441, 436, 450, 449), (443, 442, 454, 453), (444, 446, 456, 455), (446, 443, 453, 456), (442, 445, 448, 454), (437, 444, 455, 452), (424, 417, 457), (422, 425, 457), (420, 423, 457), (418, 421, 457), (416, 419, 457), (425, 424, 457), (423, 422, 457), (421, 420, 457), (419, 418, 457), (417, 416, 457), (458, 459, 484, 485), (489, 494, 472, 473), (490, 493, 468, 469), (463, 460, 486, 479), (493, 491, 471, 468), (460, 461, 488, 486), (491, 492, 470, 471), (461, 458, 485, 488), (492, 489, 473, 470), (459, 466, 482, 487, 484), (468, 471, 470, 473, 472, 475, 474, 477, 476, 469), (467, 464, 483, 480), (462, 463, 479, 481), (465, 462, 481, 478), (466, 467, 480, 482), (464, 465, 478, 483), (497, 498, 474, 475), (496, 490, 469, 476), (494, 497, 475, 472), (495, 496, 476, 477), (498, 495, 477, 474), (480, 483, 491, 493), (481, 479, 494, 489), (478, 481, 489, 492), (482, 480, 493, 490, 487), (483, 478, 492, 491), (485, 484, 496, 495), (486, 488, 498, 497), (488, 485, 495, 498), (484, 487, 490, 496), (479, 486, 497, 494), (466, 459, 499), (464, 467, 499), (462, 465, 499), (460, 463, 499), (458, 461, 499), (467, 466, 499), (465, 464, 499), (463, 462, 499), (461, 460, 499), (459, 458, 499), (500, 501, 526, 527), (531, 536, 514, 515), (532, 535, 510, 511), (505, 502, 528, 521), (535, 533, 513, 510), (502, 503, 530, 528), (533, 534, 512, 513), (503, 500, 527, 530), (534, 531, 515, 512), (501, 508, 524, 529, 526), (510, 513, 512, 515, 514, 517, 516, 519, 518, 511), (509, 506, 525, 522), (504, 505, 521, 523), (507, 504, 523, 520), (508, 509, 522, 524), (506, 507, 520, 525), (539, 540, 516, 517), (538, 532, 511, 518), (536, 539, 517, 514), (537, 538, 518, 519), (540, 537, 519, 516), (522, 525, 533, 535), (523, 521, 536, 531), (520, 523, 531, 534), (524, 522, 535, 532, 529), (525, 520, 534, 533), (527, 526, 538, 537), (528, 530, 540, 539), (530, 527, 537, 540), (526, 529, 532, 538), (521, 528, 539, 536), (508, 501, 541), (506, 509, 541), (504, 507, 541), (502, 505, 541), (500, 503, 541), (509, 508, 541), (507, 506, 541), (505, 504, 541), (503, 502, 541), (501, 500, 541), (542, 543, 568, 569), (573, 578, 556, 557), (574, 577, 552, 553), (547, 544, 570, 563), (577, 575, 555, 552), (544, 545, 572, 570), (575, 576, 554, 555), (545, 542, 569, 572), (576, 573, 557, 554), (543, 550, 566, 571, 568), (552, 555, 554, 557, 556, 559, 558, 561, 560, 553), (551, 548, 567, 564), (546, 547, 563, 565), (549, 546, 565, 562), (550, 551, 564, 566), (548, 549, 562, 567), (581, 582, 558, 559), (580, 574, 553, 560), (578, 581, 559, 556), (579, 580, 560, 561), (582, 579, 561, 558), (564, 567, 575, 577), (565, 563, 578, 573), (562, 565, 573, 576), (566, 564, 577, 574, 571), (567, 562, 576, 575), (569, 568, 580, 579), (570, 572, 582, 581), (572, 569, 579, 582), (568, 571, 574, 580), (563, 570, 581, 578), (550, 543, 583), (548, 551, 583), (546, 549, 583), (544, 547, 583), (542, 545, 583), (551, 550, 583), (549, 548, 583), (547, 546, 583), (545, 544, 583), (543, 542, 583)])
me_icosphere_003.polygons.foreach_set('use_smooth', [True] * 574)
_uv = me_icosphere_003.uv_layers.new(name='UVMap')
_uv.uv.foreach_set('vector', [0.7434, 0.202, 0.7434, 0.3009, 0.6064, 0.3009, 0.6068, 0.202, 0.1868, 0.795, 0.1869, 0.8938, 0.001251, 0.8938, 0.001251, 0.795, 0.1857, 0.3997, 0.1858, 0.4985, 0.00125, 0.4985, 0.00125, 0.3997, 0.7434, 0.8938, 0.7434, 0.9926, 0.6074, 0.9926, 0.6075, 0.8938, 0.1858, 0.4985, 0.186, 0.5973, 0.001251, 0.5973, 0.00125, 0.4985, 0.7434, 0.004408, 0.7434, 0.1032, 0.6072, 0.1032, 0.6074, 0.004408, 0.186, 0.5973, 0.1864, 0.6961, 0.001251, 0.6961, 0.001251, 0.5973, 0.7434, 0.1032, 0.7434, 0.202, 0.6068, 0.202, 0.6072, 0.1032, 0.1864, 0.6961, 0.1868, 0.795, 0.001251, 0.795, 0.001251, 0.6961, 0.7434, 0.3009, 0.7434, 0.3997, 0.6077, 0.3997, 0.6063, 0.3997, 0.6064, 0.3009, 0.8746, 0.7433, 0.9455, 0.7676, 0.9886, 0.8289, 0.9874, 0.9039, 0.9424, 0.9638, 0.8707, 0.9858, 0.7998, 0.9615, 0.7567, 0.9002, 0.7579, 0.8252, 0.803, 0.7653, 0.7434, 0.4985, 0.7434, 0.5973, 0.6077, 0.5973, 0.6077, 0.4985, 0.7434, 0.795, 0.7434, 0.8938, 0.6075, 0.8938, 0.6075, 0.795, 0.7434, 0.6961, 0.7434, 0.795, 0.6075, 0.795, 0.6076, 0.6961, 0.7434, 0.3997, 0.7434, 0.4985, 0.6077, 0.4985, 0.6077, 0.3997, 0.7434, 0.5973, 0.7434, 0.6961, 0.6076, 0.6961, 0.6077, 0.5973, 0.1869, 0.004409, 0.1866, 0.1032, 0.00125, 0.1032, 0.00125, 0.004409, 0.1859, 0.3009, 0.1857, 0.3997, 0.00125, 0.3997, 0.00125, 0.3009, 0.1869, 0.8938, 0.1869, 0.9926, 0.001251, 0.9926, 0.001251, 0.8938, 0.1862, 0.202, 0.1859, 0.3009, 0.00125, 0.3009, 0.00125, 0.202, 0.1866, 0.1032, 0.1862, 0.202, 0.00125, 0.202, 0.00125, 0.1032, 0.6077, 0.4985, 0.6077, 0.5973, 0.186, 0.5973, 0.1858, 0.4985, 0.6075, 0.795, 0.6075, 0.8938, 0.1869, 0.8938, 0.1868, 0.795, 0.6076, 0.6961, 0.6075, 0.795, 0.1868, 0.795, 0.1864, 0.6961, 0.6077, 0.3997, 0.6077, 0.4985, 0.1858, 0.4985, 0.1857, 0.3997, 0.6063, 0.3997, 0.6077, 0.5973, 0.6076, 0.6961, 0.1864, 0.6961, 0.186, 0.5973, 0.6068, 0.202, 0.6064, 0.3009, 0.1859, 0.3009, 0.1862, 0.202, 0.6074, 0.004408, 0.6072, 0.1032, 0.1866, 0.1032, 0.1869, 0.004409, 0.6072, 0.1032, 0.6068, 0.202, 0.1862, 0.202, 0.1866, 0.1032, 0.6064, 0.3009, 0.6063, 0.3997, 0.1857, 0.3997, 0.1859, 0.3009, 0.6075, 0.8938, 0.6074, 0.9926, 0.1869, 0.9926, 0.1869, 0.8938, 0.9851, 0.1728, 0.9402, 0.2342, 0.8682, 0.1345, 0.9408, 0.03519, 0.9853, 0.09682, 0.8682, 0.1345, 0.7962, 0.03478, 0.8686, 0.01149, 0.8682, 0.1345, 0.7511, 0.1722, 0.7534, 0.09727, 0.8682, 0.1345, 0.8679, 0.2575, 0.7956, 0.2338, 0.8682, 0.1345, 0.9853, 0.09682, 0.9851, 0.1728, 0.8682, 0.1345, 0.8686, 0.01149, 0.9408, 0.03519, 0.8682, 0.1345, 0.7534, 0.09727, 0.7962, 0.03478, 0.8682, 0.1345, 0.7956, 0.2338, 0.7511, 0.1722, 0.8682, 0.1345, 0.9402, 0.2342, 0.8679, 0.2575, 0.8682, 0.1345, 0.7434, 0.202, 0.7434, 0.3009, 0.6064, 0.3009, 0.6068, 0.202, 0.1868, 0.795, 0.1869, 0.8938, 0.001251, 0.8938, 0.001251, 0.795, 0.1857, 0.3997, 0.1858, 0.4985, 0.00125, 0.4985, 0.00125, 0.3997, 0.7434, 0.8938, 0.7434, 0.9926, 0.6074, 0.9926, 0.6075, 0.8938, 0.1858, 0.4985, 0.186, 0.5973, 0.001251, 0.5973, 0.00125, 0.4985, 0.7434, 0.004408, 0.7434, 0.1032, 0.6072, 0.1032, 0.6074, 0.004408, 0.186, 0.5973, 0.1864, 0.6961, 0.001251, 0.6961, 0.001251, 0.5973, 0.7434, 0.1032, 0.7434, 0.202, 0.6068, 0.202, 0.6072, 0.1032, 0.1864, 0.6961, 0.1868, 0.795, 0.001251, 0.795, 0.001251, 0.6961, 0.7434, 0.3009, 0.7434, 0.3997, 0.6077, 0.3997, 0.6063, 0.3997, 0.6064, 0.3009, 0.8746, 0.7433, 0.9455, 0.7676, 0.9886, 0.8289, 0.9874, 0.9039, 0.9424, 0.9638, 0.8707, 0.9858, 0.7998, 0.9615, 0.7567, 0.9002, 0.7579, 0.8252, 0.803, 0.7653, 0.7434, 0.4985, 0.7434, 0.5973, 0.6077, 0.5973, 0.6077, 0.4985, 0.7434, 0.795, 0.7434, 0.8938, 0.6075, 0.8938, 0.6075, 0.795, 0.7434, 0.6961, 0.7434, 0.795, 0.6075, 0.795, 0.6076, 0.6961, 0.7434, 0.3997, 0.7434, 0.4985, 0.6077, 0.4985, 0.6077, 0.3997, 0.7434, 0.5973, 0.7434, 0.6961, 0.6076, 0.6961, 0.6077, 0.5973, 0.1869, 0.004409, 0.1866, 0.1032, 0.00125, 0.1032, 0.00125, 0.004409, 0.1859, 0.3009, 0.1857, 0.3997, 0.00125, 0.3997, 0.00125, 0.3009, 0.1869, 0.8938, 0.1869, 0.9926, 0.001251, 0.9926, 0.001251, 0.8938, 0.1862, 0.202, 0.1859, 0.3009, 0.00125, 0.3009, 0.00125, 0.202, 0.1866, 0.1032, 0.1862, 0.202, 0.00125, 0.202, 0.00125, 0.1032, 0.6077, 0.4985, 0.6077, 0.5973, 0.186, 0.5973, 0.1858, 0.4985, 0.6075, 0.795, 0.6075, 0.8938, 0.1869, 0.8938, 0.1868, 0.795, 0.6076, 0.6961, 0.6075, 0.795, 0.1868, 0.795, 0.1864, 0.6961, 0.6077, 0.3997, 0.6077, 0.4985, 0.1858, 0.4985, 0.1857, 0.3997, 0.6063, 0.3997, 0.6077, 0.5973, 0.6076, 0.6961, 0.1864, 0.6961, 0.186, 0.5973, 0.6068, 0.202, 0.6064, 0.3009, 0.1859, 0.3009, 0.1862, 0.202, 0.6074, 0.004408, 0.6072, 0.1032, 0.1866, 0.1032, 0.1869, 0.004409, 0.6072, 0.1032, 0.6068, 0.202, 0.1862, 0.202, 0.1866, 0.1032, 0.6064, 0.3009, 0.6063, 0.3997, 0.1857, 0.3997, 0.1859, 0.3009, 0.6075, 0.8938, 0.6074, 0.9926, 0.1869, 0.9926, 0.1869, 0.8938, 0.9851, 0.1728, 0.9402, 0.2342, 0.8682, 0.1345, 0.9408, 0.03519, 0.9853, 0.09682, 0.8682, 0.1345, 0.7962, 0.03478, 0.8686, 0.01149, 0.8682, 0.1345, 0.7511, 0.1722, 0.7534, 0.09727, 0.8682, 0.1345, 0.8679, 0.2575, 0.7956, 0.2338, 0.8682, 0.1345, 0.9853, 0.09682, 0.9851, 0.1728, 0.8682, 0.1345, 0.8686, 0.01149, 0.9408, 0.03519, 0.8682, 0.1345, 0.7534, 0.09727, 0.7962, 0.03478, 0.8682, 0.1345, 0.7956, 0.2338, 0.7511, 0.1722, 0.8682, 0.1345, 0.9402, 0.2342, 0.8679, 0.2575, 0.8682, 0.1345, 0.7434, 0.202, 0.7434, 0.3009, 0.6064, 0.3009, 0.6068, 0.202, 0.1868, 0.795, 0.1869, 0.8938, 0.001251, 0.8938, 0.001251, 0.795, 0.1857, 0.3997, 0.1858, 0.4985, 0.00125, 0.4985, 0.00125, 0.3997, 0.7434, 0.8938, 0.7434, 0.9926, 0.6074, 0.9926, 0.6075, 0.8938, 0.1858, 0.4985, 0.186, 0.5973, 0.001251, 0.5973, 0.00125, 0.4985, 0.7434, 0.004408, 0.7434, 0.1032, 0.6072, 0.1032, 0.6074, 0.004408, 0.186, 0.5973, 0.1864, 0.6961, 0.001251, 0.6961, 0.001251, 0.5973, 0.7434, 0.1032, 0.7434, 0.202, 0.6068, 0.202, 0.6072, 0.1032, 0.1864, 0.6961, 0.1868, 0.795, 0.001251, 0.795, 0.001251, 0.6961, 0.7434, 0.3009, 0.7434, 0.3997, 0.6077, 0.3997, 0.6063, 0.3997, 0.6064, 0.3009, 0.8746, 0.7433, 0.9455, 0.7676, 0.9886, 0.8289, 0.9874, 0.9039, 0.9424, 0.9638, 0.8707, 0.9858, 0.7998, 0.9615, 0.7567, 0.9002, 0.7579, 0.8252, 0.803, 0.7653, 0.7434, 0.4985, 0.7434, 0.5973, 0.6077, 0.5973, 0.6077, 0.4985, 0.7434, 0.795, 0.7434, 0.8938, 0.6075, 0.8938, 0.6075, 0.795, 0.7434, 0.6961, 0.7434, 0.795, 0.6075, 0.795, 0.6076, 0.6961, 0.7434, 0.3997, 0.7434, 0.4985, 0.6077, 0.4985, 0.6077, 0.3997, 0.7434, 0.5973, 0.7434, 0.6961, 0.6076, 0.6961, 0.6077, 0.5973, 0.1869, 0.004409, 0.1866, 0.1032, 0.00125, 0.1032, 0.00125, 0.004409, 0.1859, 0.3009, 0.1857, 0.3997, 0.00125, 0.3997, 0.00125, 0.3009, 0.1869, 0.8938, 0.1869, 0.9926, 0.001251, 0.9926, 0.001251, 0.8938, 0.1862, 0.202, 0.1859, 0.3009, 0.00125, 0.3009, 0.00125, 0.202, 0.1866, 0.1032, 0.1862, 0.202, 0.00125, 0.202, 0.00125, 0.1032, 0.6077, 0.4985, 0.6077, 0.5973, 0.186, 0.5973, 0.1858, 0.4985, 0.6075, 0.795, 0.6075, 0.8938, 0.1869, 0.8938, 0.1868, 0.795, 0.6076, 0.6961, 0.6075, 0.795, 0.1868, 0.795, 0.1864, 0.6961, 0.6077, 0.3997, 0.6077, 0.4985, 0.1858, 0.4985, 0.1857, 0.3997, 0.6063, 0.3997, 0.6077, 0.5973, 0.6076, 0.6961, 0.1864, 0.6961, 0.186, 0.5973, 0.6068, 0.202, 0.6064, 0.3009, 0.1859, 0.3009, 0.1862, 0.202, 0.6074, 0.004408, 0.6072, 0.1032, 0.1866, 0.1032, 0.1869, 0.004409, 0.6072, 0.1032, 0.6068, 0.202, 0.1862, 0.202, 0.1866, 0.1032, 0.6064, 0.3009, 0.6063, 0.3997, 0.1857, 0.3997, 0.1859, 0.3009, 0.6075, 0.8938, 0.6074, 0.9926, 0.1869, 0.9926, 0.1869, 0.8938, 0.9851, 0.1728, 0.9402, 0.2342, 0.8682, 0.1345, 0.9408, 0.03519, 0.9853, 0.09682, 0.8682, 0.1345, 0.7962, 0.03478, 0.8686, 0.01149, 0.8682, 0.1345, 0.7511, 0.1722, 0.7534, 0.09727, 0.8682, 0.1345, 0.8679, 0.2575, 0.7956, 0.2338, 0.8682, 0.1345, 0.9853, 0.09682, 0.9851, 0.1728, 0.8682, 0.1345, 0.8686, 0.01149, 0.9408, 0.03519, 0.8682, 0.1345, 0.7534, 0.09727, 0.7962, 0.03478, 0.8682, 0.1345, 0.7956, 0.2338, 0.7511, 0.1722, 0.8682, 0.1345, 0.9402, 0.2342, 0.8679, 0.2575, 0.8682, 0.1345, 0.7434, 0.202, 0.7434, 0.3009, 0.6064, 0.3009, 0.6068, 0.202, 0.1868, 0.795, 0.1869, 0.8938, 0.001251, 0.8938, 0.001251, 0.795, 0.1857, 0.3997, 0.1858, 0.4985, 0.00125, 0.4985, 0.00125, 0.3997, 0.7434, 0.8938, 0.7434, 0.9926, 0.6074, 0.9926, 0.6075, 0.8938, 0.1858, 0.4985, 0.186, 0.5973, 0.001251, 0.5973, 0.00125, 0.4985, 0.7434, 0.004408, 0.7434, 0.1032, 0.6072, 0.1032, 0.6074, 0.004408, 0.186, 0.5973, 0.1864, 0.6961, 0.001251, 0.6961, 0.001251, 0.5973, 0.7434, 0.1032, 0.7434, 0.202, 0.6068, 0.202, 0.6072, 0.1032, 0.1864, 0.6961, 0.1868, 0.795, 0.001251, 0.795, 0.001251, 0.6961, 0.7434, 0.3009, 0.7434, 0.3997, 0.6077, 0.3997, 0.6063, 0.3997, 0.6064, 0.3009, 0.8746, 0.7433, 0.9455, 0.7676, 0.9886, 0.8289, 0.9874, 0.9039, 0.9424, 0.9638, 0.8707, 0.9858, 0.7998, 0.9615, 0.7567, 0.9002, 0.7579, 0.8252, 0.803, 0.7653, 0.7434, 0.4985, 0.7434, 0.5973, 0.6077, 0.5973, 0.6077, 0.4985, 0.7434, 0.795, 0.7434, 0.8938, 0.6075, 0.8938, 0.6075, 0.795, 0.7434, 0.6961, 0.7434, 0.795, 0.6075, 0.795, 0.6076, 0.6961, 0.7434, 0.3997, 0.7434, 0.4985, 0.6077, 0.4985, 0.6077, 0.3997, 0.7434, 0.5973, 0.7434, 0.6961, 0.6076, 0.6961, 0.6077, 0.5973, 0.1869, 0.004409, 0.1866, 0.1032, 0.00125, 0.1032, 0.00125, 0.004409, 0.1859, 0.3009, 0.1857, 0.3997, 0.00125, 0.3997, 0.00125, 0.3009, 0.1869, 0.8938, 0.1869, 0.9926, 0.001251, 0.9926, 0.001251, 0.8938, 0.1862, 0.202, 0.1859, 0.3009, 0.00125, 0.3009, 0.00125, 0.202, 0.1866, 0.1032, 0.1862, 0.202, 0.00125, 0.202, 0.00125, 0.1032, 0.6077, 0.4985, 0.6077, 0.5973, 0.186, 0.5973, 0.1858, 0.4985, 0.6075, 0.795, 0.6075, 0.8938, 0.1869, 0.8938, 0.1868, 0.795, 0.6076, 0.6961, 0.6075, 0.795, 0.1868, 0.795, 0.1864, 0.6961, 0.6077, 0.3997, 0.6077, 0.4985, 0.1858, 0.4985, 0.1857, 0.3997, 0.6063, 0.3997, 0.6077, 0.5973, 0.6076, 0.6961, 0.1864, 0.6961, 0.186, 0.5973, 0.6068, 0.202, 0.6064, 0.3009, 0.1859, 0.3009, 0.1862, 0.202, 0.6074, 0.004408, 0.6072, 0.1032, 0.1866, 0.1032, 0.1869, 0.004409, 0.6072, 0.1032, 0.6068, 0.202, 0.1862, 0.202, 0.1866, 0.1032, 0.6064, 0.3009, 0.6063, 0.3997, 0.1857, 0.3997, 0.1859, 0.3009, 0.6075, 0.8938, 0.6074, 0.9926, 0.1869, 0.9926, 0.1869, 0.8938, 0.9851, 0.1728, 0.9402, 0.2342, 0.8682, 0.1345, 0.9408, 0.03519, 0.9853, 0.09682, 0.8682, 0.1345, 0.7962, 0.03478, 0.8686, 0.01149, 0.8682, 0.1345, 0.7511, 0.1722, 0.7534, 0.09727, 0.8682, 0.1345, 0.8679, 0.2575, 0.7956, 0.2338, 0.8682, 0.1345, 0.9853, 0.09682, 0.9851, 0.1728, 0.8682, 0.1345, 0.8686, 0.01149, 0.9408, 0.03519, 0.8682, 0.1345, 0.7534, 0.09727, 0.7962, 0.03478, 0.8682, 0.1345, 0.7956, 0.2338, 0.7511, 0.1722, 0.8682, 0.1345, 0.9402, 0.2342, 0.8679, 0.2575, 0.8682, 0.1345, 0.7434, 0.202, 0.7434, 0.3009, 0.6064, 0.3009, 0.6068, 0.202, 0.1868, 0.795, 0.1869, 0.8938, 0.001251, 0.8938, 0.001251, 0.795, 0.1857, 0.3997, 0.1858, 0.4985, 0.00125, 0.4985, 0.00125, 0.3997, 0.7434, 0.8938, 0.7434, 0.9926, 0.6074, 0.9926, 0.6075, 0.8938, 0.1858, 0.4985, 0.186, 0.5973, 0.001251, 0.5973, 0.00125, 0.4985, 0.7434, 0.004408, 0.7434, 0.1032, 0.6072, 0.1032, 0.6074, 0.004408, 0.186, 0.5973, 0.1864, 0.6961, 0.001251, 0.6961, 0.001251, 0.5973, 0.7434, 0.1032, 0.7434, 0.202, 0.6068, 0.202, 0.6072, 0.1032, 0.1864, 0.6961, 0.1868, 0.795, 0.001251, 0.795, 0.001251, 0.6961, 0.7434, 0.3009, 0.7434, 0.3997, 0.6077, 0.3997, 0.6063, 0.3997, 0.6064, 0.3009, 0.8746, 0.7433, 0.9455, 0.7676, 0.9886, 0.8289, 0.9874, 0.9039, 0.9424, 0.9638, 0.8707, 0.9858, 0.7998, 0.9615, 0.7567, 0.9002, 0.7579, 0.8252, 0.803, 0.7653, 0.7434, 0.4985, 0.7434, 0.5973, 0.6077, 0.5973, 0.6077, 0.4985, 0.7434, 0.795, 0.7434, 0.8938, 0.6075, 0.8938, 0.6075, 0.795, 0.7434, 0.6961, 0.7434, 0.795, 0.6075, 0.795, 0.6076, 0.6961, 0.7434, 0.3997, 0.7434, 0.4985, 0.6077, 0.4985, 0.6077, 0.3997, 0.7434, 0.5973, 0.7434, 0.6961, 0.6076, 0.6961, 0.6077, 0.5973, 0.1869, 0.004409, 0.1866, 0.1032, 0.00125, 0.1032, 0.00125, 0.004409, 0.1859, 0.3009, 0.1857, 0.3997, 0.00125, 0.3997, 0.00125, 0.3009, 0.1869, 0.8938, 0.1869, 0.9926, 0.001251, 0.9926, 0.001251, 0.8938, 0.1862, 0.202, 0.1859, 0.3009, 0.00125, 0.3009, 0.00125, 0.202, 0.1866, 0.1032, 0.1862, 0.202, 0.00125, 0.202, 0.00125, 0.1032, 0.6077, 0.4985, 0.6077, 0.5973, 0.186, 0.5973, 0.1858, 0.4985, 0.6075, 0.795, 0.6075, 0.8938, 0.1869, 0.8938, 0.1868, 0.795, 0.6076, 0.6961, 0.6075, 0.795, 0.1868, 0.795, 0.1864, 0.6961, 0.6077, 0.3997, 0.6077, 0.4985, 0.1858, 0.4985, 0.1857, 0.3997, 0.6063, 0.3997, 0.6077, 0.5973, 0.6076, 0.6961, 0.1864, 0.6961, 0.186, 0.5973, 0.6068, 0.202, 0.6064, 0.3009, 0.1859, 0.3009, 0.1862, 0.202, 0.6074, 0.004408, 0.6072, 0.1032, 0.1866, 0.1032, 0.1869, 0.004409, 0.6072, 0.1032, 0.6068, 0.202, 0.1862, 0.202, 0.1866, 0.1032, 0.6064, 0.3009, 0.6063, 0.3997, 0.1857, 0.3997, 0.1859, 0.3009, 0.6075, 0.8938, 0.6074, 0.9926, 0.1869, 0.9926, 0.1869, 0.8938, 0.9851, 0.1728, 0.9402, 0.2342, 0.8682, 0.1345, 0.9408, 0.03519, 0.9853, 0.09682, 0.8682, 0.1345, 0.7962, 0.03478, 0.8686, 0.01149, 0.8682, 0.1345, 0.7511, 0.1722, 0.7534, 0.09727, 0.8682, 0.1345, 0.8679, 0.2575, 0.7956, 0.2338, 0.8682, 0.1345, 0.9853, 0.09682, 0.9851, 0.1728, 0.8682, 0.1345, 0.8686, 0.01149, 0.9408, 0.03519, 0.8682, 0.1345, 0.7534, 0.09727, 0.7962, 0.03478, 0.8682, 0.1345, 0.7956, 0.2338, 0.7511, 0.1722, 0.8682, 0.1345, 0.9402, 0.2342, 0.8679, 0.2575, 0.8682, 0.1345, 0.7434, 0.202, 0.7434, 0.3009, 0.6064, 0.3009, 0.6068, 0.202, 0.1868, 0.795, 0.1869, 0.8938, 0.001251, 0.8938, 0.001251, 0.795, 0.1857, 0.3997, 0.1858, 0.4985, 0.00125, 0.4985, 0.00125, 0.3997, 0.7434, 0.8938, 0.7434, 0.9926, 0.6074, 0.9926, 0.6075, 0.8938, 0.1858, 0.4985, 0.186, 0.5973, 0.001251, 0.5973, 0.00125, 0.4985, 0.7434, 0.004408, 0.7434, 0.1032, 0.6072, 0.1032, 0.6074, 0.004408, 0.186, 0.5973, 0.1864, 0.6961, 0.001251, 0.6961, 0.001251, 0.5973, 0.7434, 0.1032, 0.7434, 0.202, 0.6068, 0.202, 0.6072, 0.1032, 0.1864, 0.6961, 0.1868, 0.795, 0.001251, 0.795, 0.001251, 0.6961, 0.7434, 0.3009, 0.7434, 0.3997, 0.6077, 0.3997, 0.6063, 0.3997, 0.6064, 0.3009, 0.8746, 0.7433, 0.9455, 0.7676, 0.9886, 0.8289, 0.9874, 0.9039, 0.9424, 0.9638, 0.8707, 0.9858, 0.7998, 0.9615, 0.7567, 0.9002, 0.7579, 0.8252, 0.803, 0.7653, 0.7434, 0.4985, 0.7434, 0.5973, 0.6077, 0.5973, 0.6077, 0.4985, 0.7434, 0.795, 0.7434, 0.8938, 0.6075, 0.8938, 0.6075, 0.795, 0.7434, 0.6961, 0.7434, 0.795, 0.6075, 0.795, 0.6076, 0.6961, 0.7434, 0.3997, 0.7434, 0.4985, 0.6077, 0.4985, 0.6077, 0.3997, 0.7434, 0.5973, 0.7434, 0.6961, 0.6076, 0.6961, 0.6077, 0.5973, 0.1869, 0.004409, 0.1866, 0.1032, 0.00125, 0.1032, 0.00125, 0.004409, 0.1859, 0.3009, 0.1857, 0.3997, 0.00125, 0.3997, 0.00125, 0.3009, 0.1869, 0.8938, 0.1869, 0.9926, 0.001251, 0.9926, 0.001251, 0.8938, 0.1862, 0.202, 0.1859, 0.3009, 0.00125, 0.3009, 0.00125, 0.202, 0.1866, 0.1032, 0.1862, 0.202, 0.00125, 0.202, 0.00125, 0.1032, 0.6077, 0.4985, 0.6077, 0.5973, 0.186, 0.5973, 0.1858, 0.4985, 0.6075, 0.795, 0.6075, 0.8938, 0.1869, 0.8938, 0.1868, 0.795, 0.6076, 0.6961, 0.6075, 0.795, 0.1868, 0.795, 0.1864, 0.6961, 0.6077, 0.3997, 0.6077, 0.4985, 0.1858, 0.4985, 0.1857, 0.3997, 0.6063, 0.3997, 0.6077, 0.5973, 0.6076, 0.6961, 0.1864, 0.6961, 0.186, 0.5973, 0.6068, 0.202, 0.6064, 0.3009, 0.1859, 0.3009, 0.1862, 0.202, 0.6074, 0.004408, 0.6072, 0.1032, 0.1866, 0.1032, 0.1869, 0.004409, 0.6072, 0.1032, 0.6068, 0.202, 0.1862, 0.202, 0.1866, 0.1032, 0.6064, 0.3009, 0.6063, 0.3997, 0.1857, 0.3997, 0.1859, 0.3009, 0.6075, 0.8938, 0.6074, 0.9926, 0.1869, 0.9926, 0.1869, 0.8938, 0.9851, 0.1728, 0.9402, 0.2342, 0.8682, 0.1345, 0.9408, 0.03519, 0.9853, 0.09682, 0.8682, 0.1345, 0.7962, 0.03478, 0.8686, 0.01149, 0.8682, 0.1345, 0.7511, 0.1722, 0.7534, 0.09727, 0.8682, 0.1345, 0.8679, 0.2575, 0.7956, 0.2338, 0.8682, 0.1345, 0.9853, 0.09682, 0.9851, 0.1728, 0.8682, 0.1345, 0.8686, 0.01149, 0.9408, 0.03519, 0.8682, 0.1345, 0.7534, 0.09727, 0.7962, 0.03478, 0.8682, 0.1345, 0.7956, 0.2338, 0.7511, 0.1722, 0.8682, 0.1345, 0.9402, 0.2342, 0.8679, 0.2575, 0.8682, 0.1345, 0.7434, 0.202, 0.7434, 0.3009, 0.6064, 0.3009, 0.6068, 0.202, 0.1868, 0.795, 0.1869, 0.8938, 0.001251, 0.8938, 0.001251, 0.795, 0.1857, 0.3997, 0.1858, 0.4985, 0.00125, 0.4985, 0.00125, 0.3997, 0.7434, 0.8938, 0.7434, 0.9926, 0.6074, 0.9926, 0.6075, 0.8938, 0.1858, 0.4985, 0.186, 0.5973, 0.001251, 0.5973, 0.00125, 0.4985, 0.7434, 0.004408, 0.7434, 0.1032, 0.6072, 0.1032, 0.6074, 0.004408, 0.186, 0.5973, 0.1864, 0.6961, 0.001251, 0.6961, 0.001251, 0.5973, 0.7434, 0.1032, 0.7434, 0.202, 0.6068, 0.202, 0.6072, 0.1032, 0.1864, 0.6961, 0.1868, 0.795, 0.001251, 0.795, 0.001251, 0.6961, 0.7434, 0.3009, 0.7434, 0.3997, 0.6077, 0.3997, 0.6063, 0.3997, 0.6064, 0.3009, 0.8746, 0.7433, 0.9455, 0.7676, 0.9886, 0.8289, 0.9874, 0.9039, 0.9424, 0.9638, 0.8707, 0.9858, 0.7998, 0.9615, 0.7567, 0.9002, 0.7579, 0.8252, 0.803, 0.7653, 0.7434, 0.4985, 0.7434, 0.5973, 0.6077, 0.5973, 0.6077, 0.4985, 0.7434, 0.795, 0.7434, 0.8938, 0.6075, 0.8938, 0.6075, 0.795, 0.7434, 0.6961, 0.7434, 0.795, 0.6075, 0.795, 0.6076, 0.6961, 0.7434, 0.3997, 0.7434, 0.4985, 0.6077, 0.4985, 0.6077, 0.3997, 0.7434, 0.5973, 0.7434, 0.6961, 0.6076, 0.6961, 0.6077, 0.5973, 0.1869, 0.004409, 0.1866, 0.1032, 0.00125, 0.1032, 0.00125, 0.004409, 0.1859, 0.3009, 0.1857, 0.3997, 0.00125, 0.3997, 0.00125, 0.3009, 0.1869, 0.8938, 0.1869, 0.9926, 0.001251, 0.9926, 0.001251, 0.8938, 0.1862, 0.202, 0.1859, 0.3009, 0.00125, 0.3009, 0.00125, 0.202, 0.1866, 0.1032, 0.1862, 0.202, 0.00125, 0.202, 0.00125, 0.1032, 0.6077, 0.4985, 0.6077, 0.5973, 0.186, 0.5973, 0.1858, 0.4985, 0.6075, 0.795, 0.6075, 0.8938, 0.1869, 0.8938, 0.1868, 0.795, 0.6076, 0.6961, 0.6075, 0.795, 0.1868, 0.795, 0.1864, 0.6961, 0.6077, 0.3997, 0.6077, 0.4985, 0.1858, 0.4985, 0.1857, 0.3997, 0.6063, 0.3997, 0.6077, 0.5973, 0.6076, 0.6961, 0.1864, 0.6961, 0.186, 0.5973, 0.6068, 0.202, 0.6064, 0.3009, 0.1859, 0.3009, 0.1862, 0.202, 0.6074, 0.004408, 0.6072, 0.1032, 0.1866, 0.1032, 0.1869, 0.004409, 0.6072, 0.1032, 0.6068, 0.202, 0.1862, 0.202, 0.1866, 0.1032, 0.6064, 0.3009, 0.6063, 0.3997, 0.1857, 0.3997, 0.1859, 0.3009, 0.6075, 0.8938, 0.6074, 0.9926, 0.1869, 0.9926, 0.1869, 0.8938, 0.9851, 0.1728, 0.9402, 0.2342, 0.8682, 0.1345, 0.9408, 0.03519, 0.9853, 0.09682, 0.8682, 0.1345, 0.7962, 0.03478, 0.8686, 0.01149, 0.8682, 0.1345, 0.7511, 0.1722, 0.7534, 0.09727, 0.8682, 0.1345, 0.8679, 0.2575, 0.7956, 0.2338, 0.8682, 0.1345, 0.9853, 0.09682, 0.9851, 0.1728, 0.8682, 0.1345, 0.8686, 0.01149, 0.9408, 0.03519, 0.8682, 0.1345, 0.7534, 0.09727, 0.7962, 0.03478, 0.8682, 0.1345, 0.7956, 0.2338, 0.7511, 0.1722, 0.8682, 0.1345, 0.9402, 0.2342, 0.8679, 0.2575, 0.8682, 0.1345, 0.7434, 0.202, 0.7434, 0.3009, 0.6064, 0.3009, 0.6068, 0.202, 0.1868, 0.795, 0.1869, 0.8938, 0.001251, 0.8938, 0.001251, 0.795, 0.1857, 0.3997, 0.1858, 0.4985, 0.00125, 0.4985, 0.00125, 0.3997, 0.7434, 0.8938, 0.7434, 0.9926, 0.6074, 0.9926, 0.6075, 0.8938, 0.1858, 0.4985, 0.186, 0.5973, 0.001251, 0.5973, 0.00125, 0.4985, 0.7434, 0.004408, 0.7434, 0.1032, 0.6072, 0.1032, 0.6074, 0.004408, 0.186, 0.5973, 0.1864, 0.6961, 0.001251, 0.6961, 0.001251, 0.5973, 0.7434, 0.1032, 0.7434, 0.202, 0.6068, 0.202, 0.6072, 0.1032, 0.1864, 0.6961, 0.1868, 0.795, 0.001251, 0.795, 0.001251, 0.6961, 0.7434, 0.3009, 0.7434, 0.3997, 0.6077, 0.3997, 0.6063, 0.3997, 0.6064, 0.3009, 0.8746, 0.7433, 0.9455, 0.7676, 0.9886, 0.8289, 0.9874, 0.9039, 0.9424, 0.9638, 0.8707, 0.9858, 0.7998, 0.9615, 0.7567, 0.9002, 0.7579, 0.8252, 0.803, 0.7653, 0.7434, 0.4985, 0.7434, 0.5973, 0.6077, 0.5973, 0.6077, 0.4985, 0.7434, 0.795, 0.7434, 0.8938, 0.6075, 0.8938, 0.6075, 0.795, 0.7434, 0.6961, 0.7434, 0.795, 0.6075, 0.795, 0.6076, 0.6961, 0.7434, 0.3997, 0.7434, 0.4985, 0.6077, 0.4985, 0.6077, 0.3997, 0.7434, 0.5973, 0.7434, 0.6961, 0.6076, 0.6961, 0.6077, 0.5973, 0.1869, 0.004409, 0.1866, 0.1032, 0.00125, 0.1032, 0.00125, 0.004409, 0.1859, 0.3009, 0.1857, 0.3997, 0.00125, 0.3997, 0.00125, 0.3009, 0.1869, 0.8938, 0.1869, 0.9926, 0.001251, 0.9926, 0.001251, 0.8938, 0.1862, 0.202, 0.1859, 0.3009, 0.00125, 0.3009, 0.00125, 0.202, 0.1866, 0.1032, 0.1862, 0.202, 0.00125, 0.202, 0.00125, 0.1032, 0.6077, 0.4985, 0.6077, 0.5973, 0.186, 0.5973, 0.1858, 0.4985, 0.6075, 0.795, 0.6075, 0.8938, 0.1869, 0.8938, 0.1868, 0.795, 0.6076, 0.6961, 0.6075, 0.795, 0.1868, 0.795, 0.1864, 0.6961, 0.6077, 0.3997, 0.6077, 0.4985, 0.1858, 0.4985, 0.1857, 0.3997, 0.6063, 0.3997, 0.6077, 0.5973, 0.6076, 0.6961, 0.1864, 0.6961, 0.186, 0.5973, 0.6068, 0.202, 0.6064, 0.3009, 0.1859, 0.3009, 0.1862, 0.202, 0.6074, 0.004408, 0.6072, 0.1032, 0.1866, 0.1032, 0.1869, 0.004409, 0.6072, 0.1032, 0.6068, 0.202, 0.1862, 0.202, 0.1866, 0.1032, 0.6064, 0.3009, 0.6063, 0.3997, 0.1857, 0.3997, 0.1859, 0.3009, 0.6075, 0.8938, 0.6074, 0.9926, 0.1869, 0.9926, 0.1869, 0.8938, 0.9851, 0.1728, 0.9402, 0.2342, 0.8682, 0.1345, 0.9408, 0.03519, 0.9853, 0.09682, 0.8682, 0.1345, 0.7962, 0.03478, 0.8686, 0.01149, 0.8682, 0.1345, 0.7511, 0.1722, 0.7534, 0.09727, 0.8682, 0.1345, 0.8679, 0.2575, 0.7956, 0.2338, 0.8682, 0.1345, 0.9853, 0.09682, 0.9851, 0.1728, 0.8682, 0.1345, 0.8686, 0.01149, 0.9408, 0.03519, 0.8682, 0.1345, 0.7534, 0.09727, 0.7962, 0.03478, 0.8682, 0.1345, 0.7956, 0.2338, 0.7511, 0.1722, 0.8682, 0.1345, 0.9402, 0.2342, 0.8679, 0.2575, 0.8682, 0.1345, 0.7434, 0.202, 0.7434, 0.3009, 0.6064, 0.3009, 0.6068, 0.202, 0.1868, 0.795, 0.1869, 0.8938, 0.001251, 0.8938, 0.001251, 0.795, 0.1857, 0.3997, 0.1858, 0.4985, 0.00125, 0.4985, 0.00125, 0.3997, 0.7434, 0.8938, 0.7434, 0.9926, 0.6074, 0.9926, 0.6075, 0.8938, 0.1858, 0.4985, 0.186, 0.5973, 0.001251, 0.5973, 0.00125, 0.4985, 0.7434, 0.004408, 0.7434, 0.1032, 0.6072, 0.1032, 0.6074, 0.004408, 0.186, 0.5973, 0.1864, 0.6961, 0.001251, 0.6961, 0.001251, 0.5973, 0.7434, 0.1032, 0.7434, 0.202, 0.6068, 0.202, 0.6072, 0.1032, 0.1864, 0.6961, 0.1868, 0.795, 0.001251, 0.795, 0.001251, 0.6961, 0.7434, 0.3009, 0.7434, 0.3997, 0.6077, 0.3997, 0.6063, 0.3997, 0.6064, 0.3009, 0.8746, 0.7433, 0.9455, 0.7676, 0.9886, 0.8289, 0.9874, 0.9039, 0.9424, 0.9638, 0.8707, 0.9858, 0.7998, 0.9615, 0.7567, 0.9002, 0.7579, 0.8252, 0.803, 0.7653, 0.7434, 0.4985, 0.7434, 0.5973, 0.6077, 0.5973, 0.6077, 0.4985, 0.7434, 0.795, 0.7434, 0.8938, 0.6075, 0.8938, 0.6075, 0.795, 0.7434, 0.6961, 0.7434, 0.795, 0.6075, 0.795, 0.6076, 0.6961, 0.7434, 0.3997, 0.7434, 0.4985, 0.6077, 0.4985, 0.6077, 0.3997, 0.7434, 0.5973, 0.7434, 0.6961, 0.6076, 0.6961, 0.6077, 0.5973, 0.1869, 0.004409, 0.1866, 0.1032, 0.00125, 0.1032, 0.00125, 0.004409, 0.1859, 0.3009, 0.1857, 0.3997, 0.00125, 0.3997, 0.00125, 0.3009, 0.1869, 0.8938, 0.1869, 0.9926, 0.001251, 0.9926, 0.001251, 0.8938, 0.1862, 0.202, 0.1859, 0.3009, 0.00125, 0.3009, 0.00125, 0.202, 0.1866, 0.1032, 0.1862, 0.202, 0.00125, 0.202, 0.00125, 0.1032, 0.6077, 0.4985, 0.6077, 0.5973, 0.186, 0.5973, 0.1858, 0.4985, 0.6075, 0.795, 0.6075, 0.8938, 0.1869, 0.8938, 0.1868, 0.795, 0.6076, 0.6961, 0.6075, 0.795, 0.1868, 0.795, 0.1864, 0.6961, 0.6077, 0.3997, 0.6077, 0.4985, 0.1858, 0.4985, 0.1857, 0.3997, 0.6063, 0.3997, 0.6077, 0.5973, 0.6076, 0.6961, 0.1864, 0.6961, 0.186, 0.5973, 0.6068, 0.202, 0.6064, 0.3009, 0.1859, 0.3009, 0.1862, 0.202, 0.6074, 0.004408, 0.6072, 0.1032, 0.1866, 0.1032, 0.1869, 0.004409, 0.6072, 0.1032, 0.6068, 0.202, 0.1862, 0.202, 0.1866, 0.1032, 0.6064, 0.3009, 0.6063, 0.3997, 0.1857, 0.3997, 0.1859, 0.3009, 0.6075, 0.8938, 0.6074, 0.9926, 0.1869, 0.9926, 0.1869, 0.8938, 0.9851, 0.1728, 0.9402, 0.2342, 0.8682, 0.1345, 0.9408, 0.03519, 0.9853, 0.09682, 0.8682, 0.1345, 0.7962, 0.03478, 0.8686, 0.01149, 0.8682, 0.1345, 0.7511, 0.1722, 0.7534, 0.09727, 0.8682, 0.1345, 0.8679, 0.2575, 0.7956, 0.2338, 0.8682, 0.1345, 0.9853, 0.09682, 0.9851, 0.1728, 0.8682, 0.1345, 0.8686, 0.01149, 0.9408, 0.03519, 0.8682, 0.1345, 0.7534, 0.09727, 0.7962, 0.03478, 0.8682, 0.1345, 0.7956, 0.2338, 0.7511, 0.1722, 0.8682, 0.1345, 0.9402, 0.2342, 0.8679, 0.2575, 0.8682, 0.1345, 0.7434, 0.202, 0.7434, 0.3009, 0.6064, 0.3009, 0.6068, 0.202, 0.1868, 0.795, 0.1869, 0.8938, 0.001251, 0.8938, 0.001251, 0.795, 0.1857, 0.3997, 0.1858, 0.4985, 0.00125, 0.4985, 0.00125, 0.3997, 0.7434, 0.8938, 0.7434, 0.9926, 0.6074, 0.9926, 0.6075, 0.8938, 0.1858, 0.4985, 0.186, 0.5973, 0.001251, 0.5973, 0.00125, 0.4985, 0.7434, 0.004408, 0.7434, 0.1032, 0.6072, 0.1032, 0.6074, 0.004408, 0.186, 0.5973, 0.1864, 0.6961, 0.001251, 0.6961, 0.001251, 0.5973, 0.7434, 0.1032, 0.7434, 0.202, 0.6068, 0.202, 0.6072, 0.1032, 0.1864, 0.6961, 0.1868, 0.795, 0.001251, 0.795, 0.001251, 0.6961, 0.7434, 0.3009, 0.7434, 0.3997, 0.6077, 0.3997, 0.6063, 0.3997, 0.6064, 0.3009, 0.8746, 0.7433, 0.9455, 0.7676, 0.9886, 0.8289, 0.9874, 0.9039, 0.9424, 0.9638, 0.8707, 0.9858, 0.7998, 0.9615, 0.7567, 0.9002, 0.7579, 0.8252, 0.803, 0.7653, 0.7434, 0.4985, 0.7434, 0.5973, 0.6077, 0.5973, 0.6077, 0.4985, 0.7434, 0.795, 0.7434, 0.8938, 0.6075, 0.8938, 0.6075, 0.795, 0.7434, 0.6961, 0.7434, 0.795, 0.6075, 0.795, 0.6076, 0.6961, 0.7434, 0.3997, 0.7434, 0.4985, 0.6077, 0.4985, 0.6077, 0.3997, 0.7434, 0.5973, 0.7434, 0.6961, 0.6076, 0.6961, 0.6077, 0.5973, 0.1869, 0.004409, 0.1866, 0.1032, 0.00125, 0.1032, 0.00125, 0.004409, 0.1859, 0.3009, 0.1857, 0.3997, 0.00125, 0.3997, 0.00125, 0.3009, 0.1869, 0.8938, 0.1869, 0.9926, 0.001251, 0.9926, 0.001251, 0.8938, 0.1862, 0.202, 0.1859, 0.3009, 0.00125, 0.3009, 0.00125, 0.202, 0.1866, 0.1032, 0.1862, 0.202, 0.00125, 0.202, 0.00125, 0.1032, 0.6077, 0.4985, 0.6077, 0.5973, 0.186, 0.5973, 0.1858, 0.4985, 0.6075, 0.795, 0.6075, 0.8938, 0.1869, 0.8938, 0.1868, 0.795, 0.6076, 0.6961, 0.6075, 0.795, 0.1868, 0.795, 0.1864, 0.6961, 0.6077, 0.3997, 0.6077, 0.4985, 0.1858, 0.4985, 0.1857, 0.3997, 0.6063, 0.3997, 0.6077, 0.5973, 0.6076, 0.6961, 0.1864, 0.6961, 0.186, 0.5973, 0.6068, 0.202, 0.6064, 0.3009, 0.1859, 0.3009, 0.1862, 0.202, 0.6074, 0.004408, 0.6072, 0.1032, 0.1866, 0.1032, 0.1869, 0.004409, 0.6072, 0.1032, 0.6068, 0.202, 0.1862, 0.202, 0.1866, 0.1032, 0.6064, 0.3009, 0.6063, 0.3997, 0.1857, 0.3997, 0.1859, 0.3009, 0.6075, 0.8938, 0.6074, 0.9926, 0.1869, 0.9926, 0.1869, 0.8938, 0.9851, 0.1728, 0.9402, 0.2342, 0.8682, 0.1345, 0.9408, 0.03519, 0.9853, 0.09682, 0.8682, 0.1345, 0.7962, 0.03478, 0.8686, 0.01149, 0.8682, 0.1345, 0.7511, 0.1722, 0.7534, 0.09727, 0.8682, 0.1345, 0.8679, 0.2575, 0.7956, 0.2338, 0.8682, 0.1345, 0.9853, 0.09682, 0.9851, 0.1728, 0.8682, 0.1345, 0.8686, 0.01149, 0.9408, 0.03519, 0.8682, 0.1345, 0.7534, 0.09727, 0.7962, 0.03478, 0.8682, 0.1345, 0.7956, 0.2338, 0.7511, 0.1722, 0.8682, 0.1345, 0.9402, 0.2342, 0.8679, 0.2575, 0.8682, 0.1345, 0.7434, 0.202, 0.7434, 0.3009, 0.6064, 0.3009, 0.6068, 0.202, 0.1868, 0.795, 0.1869, 0.8938, 0.001251, 0.8938, 0.001251, 0.795, 0.1857, 0.3997, 0.1858, 0.4985, 0.00125, 0.4985, 0.00125, 0.3997, 0.7434, 0.8938, 0.7434, 0.9926, 0.6074, 0.9926, 0.6075, 0.8938, 0.1858, 0.4985, 0.186, 0.5973, 0.001251, 0.5973, 0.00125, 0.4985, 0.7434, 0.004408, 0.7434, 0.1032, 0.6072, 0.1032, 0.6074, 0.004408, 0.186, 0.5973, 0.1864, 0.6961, 0.001251, 0.6961, 0.001251, 0.5973, 0.7434, 0.1032, 0.7434, 0.202, 0.6068, 0.202, 0.6072, 0.1032, 0.1864, 0.6961, 0.1868, 0.795, 0.001251, 0.795, 0.001251, 0.6961, 0.7434, 0.3009, 0.7434, 0.3997, 0.6077, 0.3997, 0.6063, 0.3997, 0.6064, 0.3009, 0.8746, 0.7433, 0.9455, 0.7676, 0.9886, 0.8289, 0.9874, 0.9039, 0.9424, 0.9638, 0.8707, 0.9858, 0.7998, 0.9615, 0.7567, 0.9002, 0.7579, 0.8252, 0.803, 0.7653, 0.7434, 0.4985, 0.7434, 0.5973, 0.6077, 0.5973, 0.6077, 0.4985, 0.7434, 0.795, 0.7434, 0.8938, 0.6075, 0.8938, 0.6075, 0.795, 0.7434, 0.6961, 0.7434, 0.795, 0.6075, 0.795, 0.6076, 0.6961, 0.7434, 0.3997, 0.7434, 0.4985, 0.6077, 0.4985, 0.6077, 0.3997, 0.7434, 0.5973, 0.7434, 0.6961, 0.6076, 0.6961, 0.6077, 0.5973, 0.1869, 0.004409, 0.1866, 0.1032, 0.00125, 0.1032, 0.00125, 0.004409, 0.1859, 0.3009, 0.1857, 0.3997, 0.00125, 0.3997, 0.00125, 0.3009, 0.1869, 0.8938, 0.1869, 0.9926, 0.001251, 0.9926, 0.001251, 0.8938, 0.1862, 0.202, 0.1859, 0.3009, 0.00125, 0.3009, 0.00125, 0.202, 0.1866, 0.1032, 0.1862, 0.202, 0.00125, 0.202, 0.00125, 0.1032, 0.6077, 0.4985, 0.6077, 0.5973, 0.186, 0.5973, 0.1858, 0.4985, 0.6075, 0.795, 0.6075, 0.8938, 0.1869, 0.8938, 0.1868, 0.795, 0.6076, 0.6961, 0.6075, 0.795, 0.1868, 0.795, 0.1864, 0.6961, 0.6077, 0.3997, 0.6077, 0.4985, 0.1858, 0.4985, 0.1857, 0.3997, 0.6063, 0.3997, 0.6077, 0.5973, 0.6076, 0.6961, 0.1864, 0.6961, 0.186, 0.5973, 0.6068, 0.202, 0.6064, 0.3009, 0.1859, 0.3009, 0.1862, 0.202, 0.6074, 0.004408, 0.6072, 0.1032, 0.1866, 0.1032, 0.1869, 0.004409, 0.6072, 0.1032, 0.6068, 0.202, 0.1862, 0.202, 0.1866, 0.1032, 0.6064, 0.3009, 0.6063, 0.3997, 0.1857, 0.3997, 0.1859, 0.3009, 0.6075, 0.8938, 0.6074, 0.9926, 0.1869, 0.9926, 0.1869, 0.8938, 0.9851, 0.1728, 0.9402, 0.2342, 0.8682, 0.1345, 0.9408, 0.03519, 0.9853, 0.09682, 0.8682, 0.1345, 0.7962, 0.03478, 0.8686, 0.01149, 0.8682, 0.1345, 0.7511, 0.1722, 0.7534, 0.09727, 0.8682, 0.1345, 0.8679, 0.2575, 0.7956, 0.2338, 0.8682, 0.1345, 0.9853, 0.09682, 0.9851, 0.1728, 0.8682, 0.1345, 0.8686, 0.01149, 0.9408, 0.03519, 0.8682, 0.1345, 0.7534, 0.09727, 0.7962, 0.03478, 0.8682, 0.1345, 0.7956, 0.2338, 0.7511, 0.1722, 0.8682, 0.1345, 0.9402, 0.2342, 0.8679, 0.2575, 0.8682, 0.1345, 0.7434, 0.202, 0.7434, 0.3009, 0.6064, 0.3009, 0.6068, 0.202, 0.1868, 0.795, 0.1869, 0.8938, 0.001251, 0.8938, 0.001251, 0.795, 0.1857, 0.3997, 0.1858, 0.4985, 0.00125, 0.4985, 0.00125, 0.3997, 0.7434, 0.8938, 0.7434, 0.9926, 0.6074, 0.9926, 0.6075, 0.8938, 0.1858, 0.4985, 0.186, 0.5973, 0.001251, 0.5973, 0.00125, 0.4985, 0.7434, 0.004408, 0.7434, 0.1032, 0.6072, 0.1032, 0.6074, 0.004408, 0.186, 0.5973, 0.1864, 0.6961, 0.001251, 0.6961, 0.001251, 0.5973, 0.7434, 0.1032, 0.7434, 0.202, 0.6068, 0.202, 0.6072, 0.1032, 0.1864, 0.6961, 0.1868, 0.795, 0.001251, 0.795, 0.001251, 0.6961, 0.7434, 0.3009, 0.7434, 0.3997, 0.6077, 0.3997, 0.6063, 0.3997, 0.6064, 0.3009, 0.8746, 0.7433, 0.9455, 0.7676, 0.9886, 0.8289, 0.9874, 0.9039, 0.9424, 0.9638, 0.8707, 0.9858, 0.7998, 0.9615, 0.7567, 0.9002, 0.7579, 0.8252, 0.803, 0.7653, 0.7434, 0.4985, 0.7434, 0.5973, 0.6077, 0.5973, 0.6077, 0.4985, 0.7434, 0.795, 0.7434, 0.8938, 0.6075, 0.8938, 0.6075, 0.795, 0.7434, 0.6961, 0.7434, 0.795, 0.6075, 0.795, 0.6076, 0.6961, 0.7434, 0.3997, 0.7434, 0.4985, 0.6077, 0.4985, 0.6077, 0.3997, 0.7434, 0.5973, 0.7434, 0.6961, 0.6076, 0.6961, 0.6077, 0.5973, 0.1869, 0.004409, 0.1866, 0.1032, 0.00125, 0.1032, 0.00125, 0.004409, 0.1859, 0.3009, 0.1857, 0.3997, 0.00125, 0.3997, 0.00125, 0.3009, 0.1869, 0.8938, 0.1869, 0.9926, 0.001251, 0.9926, 0.001251, 0.8938, 0.1862, 0.202, 0.1859, 0.3009, 0.00125, 0.3009, 0.00125, 0.202, 0.1866, 0.1032, 0.1862, 0.202, 0.00125, 0.202, 0.00125, 0.1032, 0.6077, 0.4985, 0.6077, 0.5973, 0.186, 0.5973, 0.1858, 0.4985, 0.6075, 0.795, 0.6075, 0.8938, 0.1869, 0.8938, 0.1868, 0.795, 0.6076, 0.6961, 0.6075, 0.795, 0.1868, 0.795, 0.1864, 0.6961, 0.6077, 0.3997, 0.6077, 0.4985, 0.1858, 0.4985, 0.1857, 0.3997, 0.6063, 0.3997, 0.6077, 0.5973, 0.6076, 0.6961, 0.1864, 0.6961, 0.186, 0.5973, 0.6068, 0.202, 0.6064, 0.3009, 0.1859, 0.3009, 0.1862, 0.202, 0.6074, 0.004408, 0.6072, 0.1032, 0.1866, 0.1032, 0.1869, 0.004409, 0.6072, 0.1032, 0.6068, 0.202, 0.1862, 0.202, 0.1866, 0.1032, 0.6064, 0.3009, 0.6063, 0.3997, 0.1857, 0.3997, 0.1859, 0.3009, 0.6075, 0.8938, 0.6074, 0.9926, 0.1869, 0.9926, 0.1869, 0.8938, 0.9851, 0.1728, 0.9402, 0.2342, 0.8682, 0.1345, 0.9408, 0.03519, 0.9853, 0.09682, 0.8682, 0.1345, 0.7962, 0.03478, 0.8686, 0.01149, 0.8682, 0.1345, 0.7511, 0.1722, 0.7534, 0.09727, 0.8682, 0.1345, 0.8679, 0.2575, 0.7956, 0.2338, 0.8682, 0.1345, 0.9853, 0.09682, 0.9851, 0.1728, 0.8682, 0.1345, 0.8686, 0.01149, 0.9408, 0.03519, 0.8682, 0.1345, 0.7534, 0.09727, 0.7962, 0.03478, 0.8682, 0.1345, 0.7956, 0.2338, 0.7511, 0.1722, 0.8682, 0.1345, 0.9402, 0.2342, 0.8679, 0.2575, 0.8682, 0.1345, 0.7434, 0.202, 0.7434, 0.3009, 0.6064, 0.3009, 0.6068, 0.202, 0.1868, 0.795, 0.1869, 0.8938, 0.001251, 0.8938, 0.001251, 0.795, 0.1857, 0.3997, 0.1858, 0.4985, 0.00125, 0.4985, 0.00125, 0.3997, 0.7434, 0.8938, 0.7434, 0.9926, 0.6074, 0.9926, 0.6075, 0.8938, 0.1858, 0.4985, 0.186, 0.5973, 0.001251, 0.5973, 0.00125, 0.4985, 0.7434, 0.004408, 0.7434, 0.1032, 0.6072, 0.1032, 0.6074, 0.004408, 0.186, 0.5973, 0.1864, 0.6961, 0.001251, 0.6961, 0.001251, 0.5973, 0.7434, 0.1032, 0.7434, 0.202, 0.6068, 0.202, 0.6072, 0.1032, 0.1864, 0.6961, 0.1868, 0.795, 0.001251, 0.795, 0.001251, 0.6961, 0.7434, 0.3009, 0.7434, 0.3997, 0.6077, 0.3997, 0.6063, 0.3997, 0.6064, 0.3009, 0.8746, 0.7433, 0.9455, 0.7676, 0.9886, 0.8289, 0.9874, 0.9039, 0.9424, 0.9638, 0.8707, 0.9858, 0.7998, 0.9615, 0.7567, 0.9002, 0.7579, 0.8252, 0.803, 0.7653, 0.7434, 0.4985, 0.7434, 0.5973, 0.6077, 0.5973, 0.6077, 0.4985, 0.7434, 0.795, 0.7434, 0.8938, 0.6075, 0.8938, 0.6075, 0.795, 0.7434, 0.6961, 0.7434, 0.795, 0.6075, 0.795, 0.6076, 0.6961, 0.7434, 0.3997, 0.7434, 0.4985, 0.6077, 0.4985, 0.6077, 0.3997, 0.7434, 0.5973, 0.7434, 0.6961, 0.6076, 0.6961, 0.6077, 0.5973, 0.1869, 0.004409, 0.1866, 0.1032, 0.00125, 0.1032, 0.00125, 0.004409, 0.1859, 0.3009, 0.1857, 0.3997, 0.00125, 0.3997, 0.00125, 0.3009, 0.1869, 0.8938, 0.1869, 0.9926, 0.001251, 0.9926, 0.001251, 0.8938, 0.1862, 0.202, 0.1859, 0.3009, 0.00125, 0.3009, 0.00125, 0.202, 0.1866, 0.1032, 0.1862, 0.202, 0.00125, 0.202, 0.00125, 0.1032, 0.6077, 0.4985, 0.6077, 0.5973, 0.186, 0.5973, 0.1858, 0.4985, 0.6075, 0.795, 0.6075, 0.8938, 0.1869, 0.8938, 0.1868, 0.795, 0.6076, 0.6961, 0.6075, 0.795, 0.1868, 0.795, 0.1864, 0.6961, 0.6077, 0.3997, 0.6077, 0.4985, 0.1858, 0.4985, 0.1857, 0.3997, 0.6063, 0.3997, 0.6077, 0.5973, 0.6076, 0.6961, 0.1864, 0.6961, 0.186, 0.5973, 0.6068, 0.202, 0.6064, 0.3009, 0.1859, 0.3009, 0.1862, 0.202, 0.6074, 0.004408, 0.6072, 0.1032, 0.1866, 0.1032, 0.1869, 0.004409, 0.6072, 0.1032, 0.6068, 0.202, 0.1862, 0.202, 0.1866, 0.1032, 0.6064, 0.3009, 0.6063, 0.3997, 0.1857, 0.3997, 0.1859, 0.3009, 0.6075, 0.8938, 0.6074, 0.9926, 0.1869, 0.9926, 0.1869, 0.8938, 0.9851, 0.1728, 0.9402, 0.2342, 0.8682, 0.1345, 0.9408, 0.03519, 0.9853, 0.09682, 0.8682, 0.1345, 0.7962, 0.03478, 0.8686, 0.01149, 0.8682, 0.1345, 0.7511, 0.1722, 0.7534, 0.09727, 0.8682, 0.1345, 0.8679, 0.2575, 0.7956, 0.2338, 0.8682, 0.1345, 0.9853, 0.09682, 0.9851, 0.1728, 0.8682, 0.1345, 0.8686, 0.01149, 0.9408, 0.03519, 0.8682, 0.1345, 0.7534, 0.09727, 0.7962, 0.03478, 0.8682, 0.1345, 0.7956, 0.2338, 0.7511, 0.1722, 0.8682, 0.1345, 0.9402, 0.2342, 0.8679, 0.2575, 0.8682, 0.1345, 0.7434, 0.202, 0.7434, 0.3009, 0.6064, 0.3009, 0.6068, 0.202, 0.1868, 0.795, 0.1869, 0.8938, 0.001251, 0.8938, 0.001251, 0.795, 0.1857, 0.3997, 0.1858, 0.4985, 0.00125, 0.4985, 0.00125, 0.3997, 0.7434, 0.8938, 0.7434, 0.9926, 0.6074, 0.9926, 0.6075, 0.8938, 0.1858, 0.4985, 0.186, 0.5973, 0.001251, 0.5973, 0.00125, 0.4985, 0.7434, 0.004408, 0.7434, 0.1032, 0.6072, 0.1032, 0.6074, 0.004408, 0.186, 0.5973, 0.1864, 0.6961, 0.001251, 0.6961, 0.001251, 0.5973, 0.7434, 0.1032, 0.7434, 0.202, 0.6068, 0.202, 0.6072, 0.1032, 0.1864, 0.6961, 0.1868, 0.795, 0.001251, 0.795, 0.001251, 0.6961, 0.7434, 0.3009, 0.7434, 0.3997, 0.6077, 0.3997, 0.6063, 0.3997, 0.6064, 0.3009, 0.8746, 0.7433, 0.9455, 0.7676, 0.9886, 0.8289, 0.9874, 0.9039, 0.9424, 0.9638, 0.8707, 0.9858, 0.7998, 0.9615, 0.7567, 0.9002, 0.7579, 0.8252, 0.803, 0.7653, 0.7434, 0.4985, 0.7434, 0.5973, 0.6077, 0.5973, 0.6077, 0.4985, 0.7434, 0.795, 0.7434, 0.8938, 0.6075, 0.8938, 0.6075, 0.795, 0.7434, 0.6961, 0.7434, 0.795, 0.6075, 0.795, 0.6076, 0.6961, 0.7434, 0.3997, 0.7434, 0.4985, 0.6077, 0.4985, 0.6077, 0.3997, 0.7434, 0.5973, 0.7434, 0.6961, 0.6076, 0.6961, 0.6077, 0.5973, 0.1869, 0.004409, 0.1866, 0.1032, 0.00125, 0.1032, 0.00125, 0.004409, 0.1859, 0.3009, 0.1857, 0.3997, 0.00125, 0.3997, 0.00125, 0.3009, 0.1869, 0.8938, 0.1869, 0.9926, 0.001251, 0.9926, 0.001251, 0.8938, 0.1862, 0.202, 0.1859, 0.3009, 0.00125, 0.3009, 0.00125, 0.202, 0.1866, 0.1032, 0.1862, 0.202, 0.00125, 0.202, 0.00125, 0.1032, 0.6077, 0.4985, 0.6077, 0.5973, 0.186, 0.5973, 0.1858, 0.4985, 0.6075, 0.795, 0.6075, 0.8938, 0.1869, 0.8938, 0.1868, 0.795, 0.6076, 0.6961, 0.6075, 0.795, 0.1868, 0.795, 0.1864, 0.6961, 0.6077, 0.3997, 0.6077, 0.4985, 0.1858, 0.4985, 0.1857, 0.3997, 0.6063, 0.3997, 0.6077, 0.5973, 0.6076, 0.6961, 0.1864, 0.6961, 0.186, 0.5973, 0.6068, 0.202, 0.6064, 0.3009, 0.1859, 0.3009, 0.1862, 0.202, 0.6074, 0.004408, 0.6072, 0.1032, 0.1866, 0.1032, 0.1869, 0.004409, 0.6072, 0.1032, 0.6068, 0.202, 0.1862, 0.202, 0.1866, 0.1032, 0.6064, 0.3009, 0.6063, 0.3997, 0.1857, 0.3997, 0.1859, 0.3009, 0.6075, 0.8938, 0.6074, 0.9926, 0.1869, 0.9926, 0.1869, 0.8938, 0.9851, 0.1728, 0.9402, 0.2342, 0.8682, 0.1345, 0.9408, 0.03519, 0.9853, 0.09682, 0.8682, 0.1345, 0.7962, 0.03478, 0.8686, 0.01149, 0.8682, 0.1345, 0.7511, 0.1722, 0.7534, 0.09727, 0.8682, 0.1345, 0.8679, 0.2575, 0.7956, 0.2338, 0.8682, 0.1345, 0.9853, 0.09682, 0.9851, 0.1728, 0.8682, 0.1345, 0.8686, 0.01149, 0.9408, 0.03519, 0.8682, 0.1345, 0.7534, 0.09727, 0.7962, 0.03478, 0.8682, 0.1345, 0.7956, 0.2338, 0.7511, 0.1722, 0.8682, 0.1345, 0.9402, 0.2342, 0.8679, 0.2575, 0.8682, 0.1345])
me_icosphere_003.use_remesh_preserve_volume = False
me_icosphere_003.use_remesh_preserve_attributes = False
me_icosphere_003.use_mirror_vertex_groups = False
me_icosphere_003.update()

# ---- objects
ob_fireplace1 = bpy.data.objects.new('fireplace1', me_icosphere_003)

# ---- transforms, parenting, visibility, modifiers, constraints
ob_fireplace1.location = (0.003502, -0.001357, 0.0)
ob_fireplace1.lineart.crease_threshold = 0.0

# ---- collection membership
col_collection_1.objects.link(ob_fireplace1)

# ---- scene / render settings (as saved in the file)
scene.frame_start = 1; scene.frame_end = 250; scene.frame_set(0)
scene.render.engine = 'BLENDER_EEVEE_NEXT'
scene.render.resolution_percentage = 50
scene.render.dither_intensity = 0.0
scene.cycles.use_denoising = False
scene.cycles.samples = 10
scene.cycles.sampling_pattern = 'TABULATED_SOBOL'
scene.cycles.light_sampling_threshold = 0.0
scene.cycles.use_adaptive_sampling = False
scene.cycles.use_light_tree = False
scene.cycles.blur_glossy = 0.0
scene.cycles.volume_bounces = 1
scene.cycles.pixel_filter_type = 'GAUSSIAN'
scene.cycles.sample_clamp_indirect = 0.0
scene.view_settings.view_transform = 'Standard'
bpy.context.view_layer.update()

# ---- added for rendering (the .blend has no active camera and no usable light): camera, sun
cam_auto = bpy.data.cameras.new('AutoCamera')
cam_auto.lens = 50.0
cam_auto.sensor_width = 36.0
cam_auto.clip_end = 1000.0
ob_auto_camera = bpy.data.objects.new('AutoCamera', cam_auto)
scene.collection.objects.link(ob_auto_camera)
ob_auto_camera.location = (2.87745, -3.47173, 2.51744)
ob_auto_camera.rotation_euler = (1.09748, -7.21219e-08, 0.694738)
scene.camera = ob_auto_camera
light_auto_sun = bpy.data.lights.new('AutoSun', 'SUN')
light_auto_sun.energy = 3.0
light_auto_sun.angle = 0.0523599
ob_auto_sun = bpy.data.objects.new('AutoSun', light_auto_sun)
scene.collection.objects.link(ob_auto_sun)
ob_auto_sun.rotation_euler = (0.872665, 0.174533, 0.523599)
bpy.context.view_layer.update()

